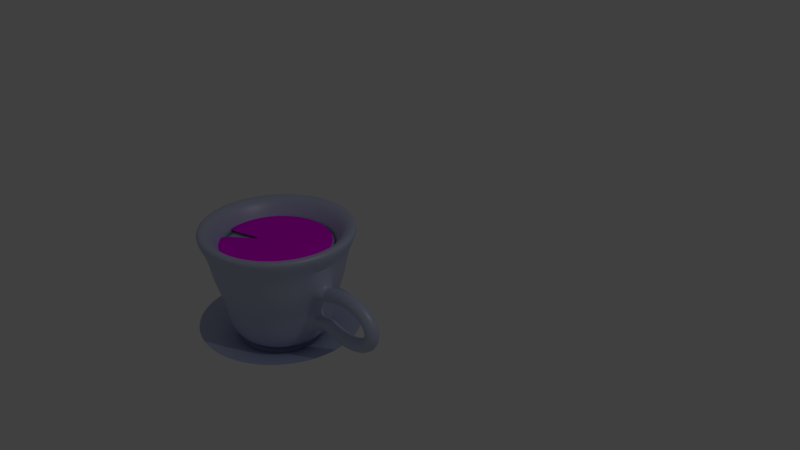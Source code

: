 # Source: thisFinalImg.blend  (saved by Blender 2.79.0; exported with 4.5.12 LTS)
import bpy
from mathutils import Matrix  # noqa: F401  (used for matrix-valued properties, if any)

bpy.ops.wm.read_factory_settings(use_empty=True)
scene = bpy.context.scene
scene.name = 'Scene'

# ---- collections
col_collection_1 = bpy.data.collections.new('Collection 1'); scene.collection.children.link(col_collection_1)

# ---- images (referenced by path relative to the original .blend; pixels are not part of the script)
import os
ASSET_DIR = os.environ.get("B2B_ASSET_DIR", "")  # directory of the original .blend (textures are referenced by path, not embedded)
HERE = os.path.dirname(os.path.abspath(__file__))  # packed textures are extracted next to this script under _unpacked/

def load_image(name, relpath, width, height, colorspace="sRGB"):
    """Load a texture the original file referenced (path relative to the .blend, or extracted next to this script)."""
    p = next((c for c in (os.path.join(HERE, relpath), os.path.join(ASSET_DIR, relpath)) if relpath and os.path.exists(c)), "")
    if p:
        img = bpy.data.images.load(p, check_existing=True)
        img.name = name
    else:  # same state as the original file: an image datablock whose file is absent (Cycles renders it pink)
        img = bpy.data.images.new(name, width, height)
        img.source = "FILE"
        img.filepath = "//" + (relpath or name)
    img.colorspace_settings.name = colorspace
    return img
img_untitled = load_image('Untitled', 'circle-cropped.png', 1024, 1024, 'sRGB')

# ---- materials (node trees are filled in below, after node groups)
mat_material = bpy.data.materials.new('Material')
mat_material.alpha_threshold = 0.0
mat_material.roughness = 0.5
mat_untitled = bpy.data.materials.new('Untitled')
mat_untitled.alpha_threshold = 0.0
mat_untitled.roughness = 0.5

# ---- material node trees
mat_material.use_nodes = True; mat_material.node_tree.nodes.clear()
_N = mat_material.node_tree.nodes; _L = mat_material.node_tree.links
n0 = _N.new('ShaderNodeOutputMaterial'); n0.name = 'Material Output'; n0.location = (300, 300)
n1 = _N.new('ShaderNodeBsdfDiffuse'); n1.name = 'Diffuse BSDF'; n1.location = (10, 300)
n2 = _N.new('ShaderNodeTexImage'); n2.name = 'Image Texture'; n2.location = (-180, 300)
n2.width = 140
n2.image = img_untitled
_L.new(n1.outputs[0], n0.inputs[0])
_L.new(n2.outputs[0], n1.inputs[0])
n0.is_active_output = True
mat_untitled.use_nodes = True; mat_untitled.node_tree.nodes.clear()
_N = mat_untitled.node_tree.nodes; _L = mat_untitled.node_tree.links
n0 = _N.new('ShaderNodeOutputMaterial'); n0.name = 'Material Output'; n0.location = (300, 300)
n1 = _N.new('ShaderNodeMixShader'); n1.name = 'Mix Shader'; n1.location = (10, 300)
n1.inputs[0].default_value = 0.14
n2 = _N.new('ShaderNodeBsdfDiffuse'); n2.name = 'Diffuse BSDF'; n2.location = (-190, 200)
n2.inputs[0].default_value = (0.5265, 0.5886, 0.8, 1.0)
n3 = _N.new('ShaderNodeBsdfAnisotropic'); n3.name = 'Glossy BSDF'; n3.location = (-190, 100)
n3.distribution = 'GGX'
n3.inputs[1].default_value = 0.4472
_L.new(n1.outputs[0], n0.inputs[0])
_L.new(n2.outputs[0], n1.inputs[1])
_L.new(n3.outputs[0], n1.inputs[2])
n0.is_active_output = True

# ---- world
world_world = bpy.data.worlds.new('World'); scene.world = world_world
world_world.color = (0.05088, 0.05088, 0.05088)
world_world.use_sun_shadow = False
world_world.sun_shadow_jitter_overblur = 0.0
world_world.cycles.sampling_method = 'MANUAL'

# ---- cameras
cam_camera = bpy.data.cameras.new('Camera')
cam_camera.clip_end = 100.0
cam_camera.lens = 35.0
cam_camera.sensor_width = 32.0
cam_camera.sensor_height = 18.0
cam_camera.ortho_scale = 7.314
cam_camera.dof.focus_distance = 0.0

# ---- lights
light_lamp = bpy.data.lights.new('Lamp', 'POINT')
light_lamp.transmission_factor = 0.0
light_lamp.cutoff_distance = 30.0
light_lamp.energy = 100.0
light_lamp.shadow_buffer_clip_start = 1.001
light_lamp.shadow_soft_size = 0.1
light_lamp.shadow_maximum_resolution = 0.006
light_lamp.use_absolute_resolution = True

# ---- meshes
me_cunurbspath_001 = bpy.data.meshes.new('CUNurbsPath.001')
me_cunurbspath_001.from_pydata([(-2.956, 0.7528, 0.277), (-2.798, 0.7372, 0.277), (-2.646, 0.691, 0.277), (-2.505, 0.616, 0.277), (-2.382, 0.515, 0.277), (-2.281, 0.392, 0.277), (-2.206, 0.2517, 0.277), (-2.16, 0.09937, 0.277), (-2.144, -0.05901, 0.277), (-2.16, -0.2174, 0.277), (-2.206, -0.3697, 0.277), (-2.281, -0.51, 0.277), (-2.382, -0.633, 0.277), (-2.505, -0.734, 0.277), (-2.646, -0.809, 0.277), (-2.798, -0.8552, 0.277), (-2.956, -0.8708, 0.277), (-3.115, -0.8552, 0.277), (-3.267, -0.809, 0.277), (-3.407, -0.734, 0.277), (-3.53, -0.633, 0.277), (-3.631, -0.51, 0.277), (-3.706, -0.3697, 0.277), (-3.752, -0.2174, 0.277), (-3.768, -0.059, 0.277), (-3.752, 0.09937, 0.277), (-3.706, 0.2517, 0.277), (-3.631, 0.392, 0.277), (-3.53, 0.515, 0.277), (-3.407, 0.616, 0.277), (-3.267, 0.691, 0.277), (-3.115, 0.7372, 0.277), (-2.956, -0.05901, 0.277)], [], [(10, 11, 32), (24, 25, 32), (11, 12, 32), (25, 26, 32), (12, 13, 32), (26, 27, 32), (13, 14, 32), (0, 1, 32), (27, 28, 32), (14, 15, 32), (1, 2, 32), (28, 29, 32), (15, 16, 32), (2, 3, 32), (29, 30, 32), (16, 17, 32), (3, 4, 32), (30, 31, 32), (17, 18, 32), (4, 5, 32), (31, 0, 32), (18, 19, 32), (5, 6, 32), (19, 20, 32), (6, 7, 32), (20, 21, 32), (7, 8, 32), (8, 9, 32), (22, 23, 32), (9, 10, 32), (23, 24, 32)])
me_cunurbspath_001.polygons.foreach_set('use_smooth', [True] * 31)
_uv = me_cunurbspath_001.uv_layers.new(name='UVMap')
_uv.uv.foreach_set('vector', [0.9994, 0.5523, 1.0, 0.4538, 0.5, 0.5, 0.05862, 0.2606, 0.0204, 0.3513, 0.5, 0.5, 1.0, 0.4538, 0.9814, 0.3572, 0.5, 0.5, 0.0204, 0.3513, 0.0006028, 0.4477, 0.5, 0.5, 0.9814, 0.3572, 0.9443, 0.266, 0.5, 0.5, 0.0006028, 0.4477, 0.0, 0.5462, 0.5, 0.5, 0.9443, 0.266, 0.8901, 0.1838, 0.5, 0.5, 0.2606, 0.9414, 0.3513, 0.9796, 0.5, 0.5, 0.0, 0.5462, 0.01861, 0.6428, 0.5, 0.5, 0.8901, 0.1838, 0.8209, 0.1138, 0.5, 0.5, 0.3513, 0.9796, 0.4477, 0.9994, 0.5, 0.5, 0.01861, 0.6428, 0.05572, 0.734, 0.5, 0.5, 0.8209, 0.1138, 0.7394, 0.05862, 0.5, 0.5, 0.4477, 0.9994, 0.5462, 1.0, 0.5, 0.5, 0.05572, 0.734, 0.1099, 0.8162, 0.5, 0.5, 0.7394, 0.05862, 0.6487, 0.0204, 0.5, 0.5, 0.5462, 1.0, 0.6428, 0.9814, 0.5, 0.5, 0.1099, 0.8162, 0.1791, 0.8862, 0.5, 0.5, 0.6487, 0.0204, 0.5523, 0.0006031, 0.5, 0.5, 0.6428, 0.9814, 0.734, 0.9443, 0.5, 0.5, 0.1791, 0.8862, 0.2606, 0.9414, 0.5, 0.5, 0.5523, 0.0006031, 0.4538, 0.0, 0.5, 0.5, 0.734, 0.9443, 0.8162, 0.8901, 0.5, 0.5, 0.4538, 0.0, 0.3572, 0.01861, 0.5, 0.5, 0.8162, 0.8901, 0.8862, 0.8209, 0.5, 0.5, 0.3572, 0.01861, 0.266, 0.05572, 0.5, 0.5, 0.8862, 0.8209, 0.9414, 0.7394, 0.5, 0.5, 0.9414, 0.7394, 0.9796, 0.6487, 0.5, 0.5, 0.1838, 0.1099, 0.1138, 0.1791, 0.5, 0.5, 0.9796, 0.6487, 0.9994, 0.5523, 0.5, 0.5, 0.1138, 0.1791, 0.05862, 0.2606, 0.5, 0.5])
me_cunurbspath_001.materials.append(mat_material)
me_cunurbspath_001.use_remesh_preserve_volume = False
me_cunurbspath_001.use_remesh_preserve_attributes = False
me_cunurbspath_001.use_mirror_vertex_groups = False
me_cunurbspath_001.auto_texspace = False
me_cunurbspath_001.update()
me_cunurbspath = bpy.data.meshes.new('CUNurbsPath')
me_cunurbspath.from_pydata([(-1.915, 0.15, -0.137), (-1.974, 2.586e-08, 0.001115), (-1.915, -0.15, -0.137), (-1.857, 1.096e-08, -0.2751), (-1.853, 0.15, -0.1126), (-1.903, 2.258e-08, 0.02859), (-1.853, -0.15, -0.1126), (-1.802, 7.676e-09, -0.2538), (-1.792, 0.15, -0.09252), (-1.834, 1.988e-08, 0.0513), (-1.792, -0.15, -0.09252), (-1.749, 4.98e-09, -0.2363), (-1.732, 0.15, -0.07661), (-1.766, 1.774e-08, 0.06942), (-1.732, -0.15, -0.07661), (-1.697, 2.842e-09, -0.2226), (-1.673, 0.15, -0.06466), (-1.699, 1.241e-08, 0.08311), (-1.673, -0.15, -0.06466), (-1.647, 4.962e-09, -0.2124), (-1.617, 0.15, -0.05649), (-1.633, 7.59e-09, 0.09255), (-1.617, -0.15, -0.05649), (-1.6, 7.59e-09, -0.2055), (-1.562, 0.15, -0.05191), (-1.57, 6.974e-09, 0.09788), (-1.562, -0.15, -0.05191), (-1.554, 6.974e-09, -0.2017), (-1.509, 0.15, -0.05072), (-1.508, 1.427e-08, 0.09927), (-1.509, -0.15, -0.05072), (-1.51, -6.357e-10, -0.2007), (-1.459, 0.15, -0.05274), (-1.448, 1.454e-08, 0.09687), (-1.459, -0.15, -0.05274), (-1.469, -3.643e-10, -0.2024), (-1.41, 0.15, -0.05778), (-1.39, 1.894e-08, 0.09081), (-1.41, -0.15, -0.05778), (-1.431, -3.413e-09, -0.2064), (-1.365, 0.15, -0.06564), (-1.334, 1.254e-08, 0.08121), (-1.365, -0.15, -0.06564), (-1.395, 5.094e-09, -0.2125), (-1.322, 0.15, -0.07614), (-1.281, 1.395e-08, 0.0682), (-1.322, -0.15, -0.07614), (-1.363, 6.504e-09, -0.2205), (-1.282, 0.15, -0.08908), (-1.23, 2.128e-08, 0.05185), (-1.282, -0.15, -0.08908), (-1.333, 2.655e-09, -0.23), (-1.244, 0.15, -0.1043), (-1.182, 2.705e-08, 0.03226), (-1.244, -0.15, -0.1043), (-1.307, 9.722e-10, -0.2408), (-1.21, 0.15, -0.1215), (-1.137, 3.123e-08, 0.009463), (-1.21, -0.15, -0.1215), (-1.283, 1.429e-09, -0.2526), (-1.179, 0.15, -0.1407), (-1.095, 2.263e-08, -0.01649), (-1.179, -0.15, -0.1407), (-1.263, 1.518e-08, -0.2649), (-1.151, 0.15, -0.1615), (-1.056, 3.66e-08, -0.04556), (-1.151, -0.15, -0.1615), (-1.246, 6.8e-09, -0.2775), (-1.126, 0.15, -0.1838), (-1.02, 3.588e-08, -0.07774), (-1.126, -0.15, -0.1838), (-1.232, 1.352e-08, -0.2899), (-1.105, 0.15, -0.2075), (-0.9884, 4.464e-08, -0.113), (-1.105, -0.15, -0.2075), (-1.221, 1.111e-08, -0.302), (-1.087, 0.15, -0.2322), (-0.9608, 3.865e-08, -0.1511), (-1.087, -0.15, -0.2322), (-1.213, 2.375e-08, -0.3133), (-1.072, 0.15, -0.2579), (-0.9377, 4.652e-08, -0.192), (-1.072, -0.15, -0.2579), (-1.207, 2.277e-08, -0.3237), (-1.061, 0.15, -0.2843), (-0.9197, 5.147e-08, -0.2354), (-1.061, -0.15, -0.2843), (-1.203, 2.493e-08, -0.3332), (-1.054, 0.15, -0.3112), (-0.9072, 5.963e-08, -0.2806), (-1.054, -0.15, -0.3112), (-1.201, 2.401e-08, -0.3419), (-1.05, 0.15, -0.3386), (-0.9005, 6.129e-08, -0.3271), (-1.05, -0.15, -0.3386), (-1.2, 2.968e-08, -0.35), (-1.05, 0.15, -0.366), (-0.9, 6.118e-08, -0.3742), (-1.05, -0.15, -0.366), (-1.2, 3.718e-08, -0.3579), (-1.053, 0.15, -0.3935), (-0.9056, 6.591e-08, -0.4209), (-1.053, -0.15, -0.3935), (-1.201, 3.983e-08, -0.366), (-1.06, 0.15, -0.4207), (-0.9172, 6.945e-08, -0.4666), (-1.06, -0.15, -0.4207), (-1.203, 4.36e-08, -0.3749), (-1.071, 0.15, -0.4475), (-0.9343, 7.294e-08, -0.5105), (-1.071, -0.15, -0.4475), (-1.207, 4.733e-08, -0.3846), (-1.085, 0.15, -0.4738), (-0.9567, 7.902e-08, -0.5521), (-1.085, -0.15, -0.4738), (-1.213, 4.829e-08, -0.3955), (-1.102, 0.15, -0.4992), (-0.9837, 8.477e-08, -0.5911), (-1.102, -0.15, -0.4992), (-1.221, 4.938e-08, -0.4074), (-1.123, 0.15, -0.5237), (-1.015, 8.713e-08, -0.6274), (-1.123, -0.15, -0.5237), (-1.232, 5.36e-08, -0.4201), (-1.148, 0.15, -0.547), (-1.05, 9.026e-08, -0.6607), (-1.148, -0.15, -0.547), (-1.246, 5.674e-08, -0.4334), (-1.176, 0.15, -0.569), (-1.089, 8.949e-08, -0.6911), (-1.176, -0.15, -0.569), (-1.263, 6.341e-08, -0.4469), (-1.208, 0.15, -0.5894), (-1.131, 9.409e-08, -0.7185), (-1.208, -0.15, -0.5894), (-1.284, 6.429e-08, -0.4604), (-1.242, 0.15, -0.6081), (-1.176, 8.915e-08, -0.7429), (-1.242, -0.15, -0.6081), (-1.308, 7.425e-08, -0.4733), (-1.28, 0.15, -0.6249), (-1.225, 1.026e-07, -0.7642), (-1.28, -0.15, -0.6249), (-1.336, 6.533e-08, -0.4855), (-1.321, 0.15, -0.6395), (-1.276, 1.027e-07, -0.7825), (-1.321, -0.15, -0.6395), (-1.367, 6.916e-08, -0.4965), (-1.365, 0.15, -0.6518), (-1.33, 9.689e-08, -0.7976), (-1.365, -0.15, -0.6518), (-1.401, 7.827e-08, -0.5061), (-1.413, 0.15, -0.6617), (-1.386, 1.057e-07, -0.8094), (-1.413, -0.15, -0.6617), (-1.439, 7.214e-08, -0.514), (-1.462, 0.15, -0.6689), (-1.446, 1.048e-07, -0.8179), (-1.462, -0.15, -0.6689), (-1.479, 7.497e-08, -0.5198), (-1.515, 0.15, -0.6731), (-1.507, 1.016e-07, -0.8229), (-1.515, -0.15, -0.6731), (-1.523, 7.927e-08, -0.5233), (-1.57, 0.15, -0.6744), (-1.571, 1.13e-07, -0.8244), (-1.57, -0.15, -0.6744), (-1.569, 6.825e-08, -0.5244), (-1.628, 0.15, -0.6723), (-1.637, 1.09e-07, -0.822), (-1.628, -0.15, -0.6723), (-1.618, 7.171e-08, -0.5226), (-1.688, 0.15, -0.6669), (-1.705, 1.082e-07, -0.8158), (-1.688, -0.15, -0.6669), (-1.67, 7.097e-08, -0.5179), (-1.75, 0.15, -0.6577), (-1.775, 1.07e-07, -0.8055), (-1.75, -0.15, -0.6577), (-1.724, 6.975e-08, -0.51), (-1.814, 0.15, -0.6448), (-1.847, 1.015e-07, -0.791), (-1.814, -0.15, -0.6448), (-1.78, 7.173e-08, -0.4986), (-1.879, 0.15, -0.6279), (-1.921, 1.03e-07, -0.7721), (-1.879, -0.15, -0.6279), (-1.838, 6.573e-08, -0.4836), (-1.947, 0.15, -0.6067), (-1.995, 1.001e-07, -0.7486), (-1.947, -0.15, -0.6067), (-1.898, 6.289e-08, -0.4648), (-3.005, -0.01595, -1.16), (-3.005, 0.7619, -0.9169), (-3.005, 0.5827, -1.16), (-3.005, 1.168, 0.5329), (-2.888, 0.5712, -1.16), (-2.774, 1.145, 0.5329), (-2.776, 0.5372, -1.16), (-2.552, 1.078, 0.5329), (-2.672, 0.4818, -1.16), (-2.347, 0.9682, 0.5329), (-2.581, 0.4074, -1.16), (-2.168, 0.821, 0.5329), (-2.507, 0.3167, -1.16), (-2.021, 0.6417, 0.5329), (-2.452, 0.2132, -1.16), (-1.911, 0.437, 0.5329), (-2.418, 0.1009, -1.16), (-1.844, 0.215, 0.5329), (-2.406, -0.01595, -1.16), (-1.821, -0.01595, 0.5329), (-2.418, -0.1327, -1.16), (-1.844, -0.2469, 0.5329), (-2.452, -0.245, -1.16), (-1.911, -0.4689, 0.5329), (-2.507, -0.3486, -1.16), (-2.021, -0.6736, 0.5329), (-2.581, -0.4393, -1.16), (-2.168, -0.8529, 0.5329), (-2.672, -0.5137, -1.16), (-2.347, -1.0, 0.5329), (-2.776, -0.5691, -1.16), (-2.552, -1.11, 0.5329), (-2.888, -0.6031, -1.16), (-2.774, -1.177, 0.5329), (-3.005, -0.6146, -1.16), (-3.005, -1.2, 0.5329), (-3.122, -0.6031, -1.16), (-3.236, -1.177, 0.5329), (-3.234, -0.5691, -1.16), (-3.458, -1.11, 0.5329), (-3.337, -0.5137, -1.16), (-3.662, -1.0, 0.5329), (-3.428, -0.4393, -1.16), (-3.842, -0.8529, 0.5329), (-3.503, -0.3486, -1.16), (-3.989, -0.6736, 0.5329), (-3.558, -0.245, -1.16), (-4.098, -0.4689, 0.5329), (-3.592, -0.1327, -1.16), (-4.166, -0.2469, 0.5329), (-3.603, -0.01595, -1.16), (-4.188, -0.01594, 0.5329), (-3.592, 0.1009, -1.16), (-4.166, 0.215, 0.5329), (-3.558, 0.2132, -1.16), (-4.098, 0.437, 0.5329), (-3.503, 0.3167, -1.16), (-3.989, 0.6417, 0.5329), (-3.428, 0.4074, -1.16), (-3.842, 0.821, 0.5329), (-3.337, 0.4818, -1.16), (-3.662, 0.9682, 0.5329), (-3.234, 0.5372, -1.16), (-3.458, 1.078, 0.5329), (-3.122, 0.5712, -1.16), (-3.236, 1.145, 0.5329), (-3.005, 0.781, -0.5651), (-3.005, 0.9316, -0.1861), (-3.005, 0.9841, 0.2244), (-2.81, 0.9648, 0.2244), (-2.82, 0.9134, -0.1861), (-2.849, 0.7657, -0.5651), (-2.853, 0.7469, -0.9169), (-2.622, 0.9079, 0.2244), (-2.642, 0.8595, -0.1861), (-2.7, 0.7204, -0.5651), (-2.707, 0.7027, -0.9169), (-2.449, 0.8155, 0.2244), (-2.478, 0.7719, -0.1861), (-2.562, 0.6467, -0.5651), (-2.573, 0.6308, -0.9169), (-2.298, 0.6912, 0.2244), (-2.335, 0.6541, -0.1861), (-2.441, 0.5476, -0.5651), (-2.455, 0.5341, -0.9169), (-2.173, 0.5396, 0.2244), (-2.217, 0.5105, -0.1861), (-2.342, 0.4268, -0.5651), (-2.358, 0.4162, -0.9169), (-2.081, 0.3667, 0.2244), (-2.129, 0.3467, -0.1861), (-2.268, 0.289, -0.5651), (-2.286, 0.2817, -0.9169), (-2.024, 0.1791, 0.2244), (-2.075, 0.1689, -0.1861), (-2.223, 0.1395, -0.5651), (-2.242, 0.1358, -0.9169), (-2.005, -0.01595, 0.2244), (-2.057, -0.01595, -0.1861), (-2.208, -0.01595, -0.5651), (-2.227, -0.01595, -0.9169), (-2.024, -0.211, 0.2244), (-2.075, -0.2008, -0.1861), (-2.223, -0.1714, -0.5651), (-2.242, -0.1677, -0.9169), (-2.081, -0.3986, 0.2244), (-2.129, -0.3786, -0.1861), (-2.268, -0.3209, -0.5651), (-2.286, -0.3136, -0.9169), (-2.173, -0.5715, 0.2244), (-2.217, -0.5424, -0.1861), (-2.342, -0.4587, -0.5651), (-2.358, -0.4481, -0.9169), (-2.298, -0.7231, 0.2244), (-2.335, -0.686, -0.1861), (-2.441, -0.5795, -0.5651), (-2.455, -0.5659, -0.9169), (-2.449, -0.8474, 0.2244), (-2.478, -0.8038, -0.1861), (-2.562, -0.6786, -0.5651), (-2.573, -0.6627, -0.9169), (-2.622, -0.9398, 0.2244), (-2.642, -0.8914, -0.1861), (-2.7, -0.7523, -0.5651), (-2.707, -0.7346, -0.9169), (-2.81, -0.9967, 0.2244), (-2.82, -0.9453, -0.1861), (-2.849, -0.7976, -0.5651), (-2.853, -0.7788, -0.9169), (-3.005, -1.016, 0.2244), (-3.005, -0.9635, -0.1861), (-3.005, -0.8129, -0.5651), (-3.005, -0.7938, -0.9169), (-3.2, -0.9967, 0.2244), (-3.19, -0.9453, -0.1861), (-3.16, -0.7976, -0.5651), (-3.156, -0.7788, -0.9169), (-3.387, -0.9398, 0.2244), (-3.367, -0.8914, -0.1861), (-3.31, -0.7523, -0.5651), (-3.302, -0.7346, -0.9169), (-3.56, -0.8474, 0.2244), (-3.531, -0.8038, -0.1861), (-3.448, -0.6786, -0.5651), (-3.437, -0.6627, -0.9169), (-3.712, -0.7231, 0.2244), (-3.675, -0.686, -0.1861), (-3.568, -0.5795, -0.5651), (-3.555, -0.5659, -0.9169), (-3.836, -0.5715, 0.2244), (-3.793, -0.5424, -0.1861), (-3.667, -0.4587, -0.5651), (-3.651, -0.4481, -0.9169), (-3.929, -0.3986, 0.2244), (-3.88, -0.3786, -0.1861), (-3.741, -0.3209, -0.5651), (-3.723, -0.3136, -0.9169), (-3.986, -0.211, 0.2244), (-3.934, -0.2008, -0.1861), (-3.786, -0.1714, -0.5651), (-3.768, -0.1677, -0.9169), (-4.005, -0.01595, 0.2244), (-3.952, -0.01595, -0.1861), (-3.802, -0.01595, -0.5651), (-3.783, -0.01595, -0.9169), (-3.986, 0.1791, 0.2244), (-3.934, 0.1689, -0.1861), (-3.786, 0.1395, -0.5651), (-3.768, 0.1358, -0.9169), (-3.929, 0.3667, 0.2244), (-3.88, 0.3467, -0.1861), (-3.741, 0.289, -0.5651), (-3.723, 0.2817, -0.9169), (-3.836, 0.5396, 0.2244), (-3.793, 0.5105, -0.1861), (-3.667, 0.4268, -0.5651), (-3.651, 0.4162, -0.9169), (-3.712, 0.6912, 0.2244), (-3.675, 0.6541, -0.1861), (-3.568, 0.5476, -0.5651), (-3.555, 0.5341, -0.9169), (-3.56, 0.8155, 0.2244), (-3.531, 0.7719, -0.1861), (-3.448, 0.6467, -0.5651), (-3.437, 0.6308, -0.9169), (-3.387, 0.9079, 0.2244), (-3.367, 0.8595, -0.1861), (-3.31, 0.7204, -0.5651), (-3.302, 0.7027, -0.9169), (-3.2, 0.9648, 0.2244), (-3.19, 0.9134, -0.1861), (-3.16, 0.7657, -0.5651), (-3.156, 0.7469, -0.9169), (-2.998, 0.931, 0.5296), (-2.813, 0.9128, 0.5296), (-2.636, 0.8589, 0.5296), (-2.472, 0.7714, 0.5296), (-2.328, 0.6536, 0.5296), (-2.211, 0.5101, 0.5296), (-2.123, 0.3464, 0.5296), (-2.069, 0.1688, 0.5296), (-2.051, -0.01595, 0.5296), (-2.069, -0.2007, 0.5296), (-2.123, -0.3783, 0.5296), (-2.211, -0.542, 0.5296), (-2.328, -0.6855, 0.5296), (-2.472, -0.8033, 0.5296), (-2.636, -0.8908, 0.5296), (-2.813, -0.9447, 0.5296), (-2.998, -0.9629, 0.5296), (-3.183, -0.9447, 0.5296), (-3.36, -0.8908, 0.5296), (-3.524, -0.8033, 0.5296), (-3.668, -0.6855, 0.5296), (-3.785, -0.542, 0.5296), (-3.873, -0.3783, 0.5296), (-3.927, -0.2007, 0.5296), (-3.945, -0.01595, 0.5296), (-3.927, 0.1688, 0.5296), (-3.873, 0.3464, 0.5296), (-3.785, 0.5101, 0.5296), (-3.668, 0.6536, 0.5296), (-3.524, 0.7714, 0.5296), (-3.36, 0.8589, 0.5296), (-3.183, 0.9128, 0.5296), (-2.998, 0.7958, 0.2308), (-2.84, 0.7802, 0.2308), (-2.687, 0.7341, 0.2308), (-2.547, 0.659, 0.2308), (-2.424, 0.5581, 0.2308), (-2.323, 0.4351, 0.2308), (-2.248, 0.2947, 0.2308), (-2.202, 0.1424, 0.2308), (-2.186, -0.01595, 0.2308), (-2.202, -0.1743, 0.2308), (-2.248, -0.3266, 0.2308), (-2.323, -0.467, 0.2308), (-2.424, -0.59, 0.2308), (-2.547, -0.6909, 0.2308), (-2.687, -0.7659, 0.2308), (-2.84, -0.8121, 0.2308), (-2.998, -0.8277, 0.2308), (-3.156, -0.8121, 0.2308), (-3.309, -0.7659, 0.2308), (-3.449, -0.6909, 0.2308), (-3.572, -0.59, 0.2308), (-3.673, -0.467, 0.2308), (-3.748, -0.3266, 0.2308), (-3.794, -0.1743, 0.2308), (-3.81, -0.01595, 0.2308), (-3.794, 0.1424, 0.2308), (-3.748, 0.2947, 0.2308), (-3.673, 0.4351, 0.2308), (-3.572, 0.5581, 0.2308), (-3.449, 0.659, 0.2308), (-3.309, 0.7341, 0.2308), (-3.156, 0.7802, 0.2308), (-2.998, 0.7613, -0.1787), (-2.846, 0.7464, -0.1787), (-2.701, 0.7022, -0.1787), (-2.566, 0.6303, -0.1787), (-2.448, 0.5337, -0.1787), (-2.352, 0.4159, -0.1787), (-2.28, 0.2815, -0.1787), (-2.236, 0.1357, -0.1787), (-2.221, -0.01595, -0.1787), (-2.236, -0.1676, -0.1787), (-2.28, -0.3134, -0.1787), (-2.352, -0.4478, -0.1787), (-2.448, -0.5656, -0.1787), (-2.566, -0.6622, -0.1787), (-2.701, -0.7341, -0.1787), (-2.846, -0.7783, -0.1787), (-2.998, -0.7932, -0.1787), (-3.15, -0.7783, -0.1787), (-3.295, -0.7341, -0.1787), (-3.43, -0.6622, -0.1787), (-3.548, -0.5656, -0.1787), (-3.644, -0.4478, -0.1787), (-3.716, -0.3134, -0.1787), (-3.76, -0.1676, -0.1787), (-3.775, -0.01595, -0.1787), (-3.76, 0.1357, -0.1787), (-3.716, 0.2815, -0.1787), (-3.644, 0.4159, -0.1787), (-3.548, 0.5337, -0.1787), (-3.43, 0.6303, -0.1787), (-3.295, 0.7022, -0.1787), (-3.15, 0.7464, -0.1787), (-2.998, 0.6523, -0.5545), (-2.868, 0.6395, -0.5545), (-2.742, 0.6014, -0.5545), (-2.627, 0.5397, -0.5545), (-2.526, 0.4566, -0.5545), (-2.442, 0.3553, -0.5545), (-2.381, 0.2398, -0.5545), (-2.343, 0.1144, -0.5545), (-2.33, -0.01595, -0.5545), (-2.343, -0.1463, -0.5545), (-2.381, -0.2717, -0.5545), (-2.442, -0.3872, -0.5545), (-2.526, -0.4885, -0.5545), (-2.627, -0.5716, -0.5545), (-2.742, -0.6333, -0.5545), (-2.868, -0.6713, -0.5545), (-2.998, -0.6842, -0.5545), (-3.128, -0.6713, -0.5545), (-3.254, -0.6333, -0.5545), (-3.369, -0.5716, -0.5545), (-3.471, -0.4885, -0.5545), (-3.554, -0.3872, -0.5545), (-3.615, -0.2717, -0.5545), (-3.653, -0.1463, -0.5545), (-3.666, -0.01595, -0.5545), (-3.653, 0.1144, -0.5545), (-3.615, 0.2398, -0.5545), (-3.554, 0.3553, -0.5545), (-3.471, 0.4566, -0.5545), (-3.369, 0.5397, -0.5545), (-3.254, 0.6014, -0.5545), (-3.128, 0.6395, -0.5545), (-2.998, 0.6523, -0.5545), (-2.868, 0.6395, -0.5545), (-2.742, 0.6014, -0.5545), (-2.627, 0.5397, -0.5545), (-2.526, 0.4566, -0.5545), (-2.442, 0.3553, -0.5545), (-2.381, 0.2398, -0.5545), (-2.343, 0.1144, -0.5545), (-2.33, -0.01595, -0.5545), (-2.343, -0.1463, -0.5545), (-2.381, -0.2717, -0.5545), (-2.442, -0.3872, -0.5545), (-2.526, -0.4885, -0.5545), (-2.627, -0.5716, -0.5545), (-2.742, -0.6333, -0.5545), (-2.868, -0.6713, -0.5545), (-2.998, -0.6842, -0.5545), (-3.128, -0.6713, -0.5545), (-3.254, -0.6333, -0.5545), (-3.369, -0.5716, -0.5545), (-3.471, -0.4885, -0.5545), (-3.554, -0.3872, -0.5545), (-3.615, -0.2717, -0.5545), (-3.653, -0.1463, -0.5545), (-3.666, -0.01595, -0.5545), (-3.653, 0.1144, -0.5545), (-3.615, 0.2398, -0.5545), (-3.554, 0.3553, -0.5545), (-3.471, 0.4566, -0.5545), (-3.369, 0.5397, -0.5545), (-3.254, 0.6014, -0.5545), (-3.128, 0.6395, -0.5545), (-2.998, 0.6127, -0.9159), (-2.875, 0.6006, -0.9159), (-2.757, 0.5648, -0.9159), (-2.649, 0.5067, -0.9159), (-2.554, 0.4286, -0.9159), (-2.475, 0.3333, -0.9159), (-2.417, 0.2246, -0.9159), (-2.381, 0.1067, -0.9159), (-2.369, -0.01595, -0.9159), (-2.381, -0.1386, -0.9159), (-2.417, -0.2565, -0.9159), (-2.475, -0.3652, -0.9159), (-2.554, -0.4605, -0.9159), (-2.649, -0.5386, -0.9159), (-2.757, -0.5967, -0.9159), (-2.875, -0.6325, -0.9159), (-2.998, -0.6446, -0.9159), (-3.121, -0.6325, -0.9159), (-3.239, -0.5967, -0.9159), (-3.347, -0.5386, -0.9159), (-3.443, -0.4605, -0.9159), (-3.521, -0.3652, -0.9159), (-3.579, -0.2565, -0.9159), (-3.615, -0.1386, -0.9159), (-3.627, -0.01595, -0.9159), (-3.615, 0.1067, -0.9159), (-3.579, 0.2246, -0.9159), (-3.521, 0.3333, -0.9159), (-3.443, 0.4286, -0.9159), (-3.347, 0.5067, -0.9159), (-3.239, 0.5648, -0.9159), (-3.121, 0.6006, -0.9159), (-2.998, 0.6127, -0.9159), (-2.875, 0.6006, -0.9159), (-2.757, 0.5648, -0.9159), (-2.649, 0.5067, -0.9159), (-2.554, 0.4286, -0.9159), (-2.475, 0.3333, -0.9159), (-2.417, 0.2246, -0.9159), (-2.381, 0.1067, -0.9159), (-2.369, -0.01595, -0.9159), (-2.381, -0.1386, -0.9159), (-2.417, -0.2565, -0.9159), (-2.475, -0.3652, -0.9159), (-2.554, -0.4605, -0.9159), (-2.649, -0.5386, -0.9159), (-2.757, -0.5967, -0.9159), (-2.875, -0.6325, -0.9159), (-2.998, -0.6446, -0.9159), (-3.121, -0.6325, -0.9159), (-3.239, -0.5967, -0.9159), (-3.347, -0.5386, -0.9159), (-3.443, -0.4605, -0.9159), (-3.521, -0.3652, -0.9159), (-3.579, -0.2565, -0.9159), (-3.615, -0.1386, -0.9159), (-3.627, -0.01595, -0.9159), (-3.615, 0.1067, -0.9159), (-3.579, 0.2246, -0.9159), (-3.521, 0.3333, -0.9159), (-3.443, 0.4286, -0.9159), (-3.347, 0.5067, -0.9159), (-3.239, 0.5648, -0.9159), (-3.121, 0.6006, -0.9159), (-2.998, 0.5201, -1.031), (-2.893, 0.5098, -1.031), (-2.793, 0.4793, -1.031), (-2.7, 0.4297, -1.031), (-2.619, 0.3631, -1.031), (-2.552, 0.2818, -1.031), (-2.503, 0.1892, -1.031), (-2.472, 0.08862, -1.031), (-2.462, -0.01595, -1.031), (-2.472, -0.1205, -1.031), (-2.503, -0.2211, -1.031), (-2.552, -0.3137, -1.031), (-2.619, -0.395, -1.031), (-2.7, -0.4616, -1.031), (-2.793, -0.5111, -1.031), (-2.893, -0.5416, -1.031), (-2.998, -0.5519, -1.031), (-3.103, -0.5416, -1.031), (-3.203, -0.5111, -1.031), (-3.296, -0.4616, -1.031), (-3.377, -0.395, -1.031), (-3.444, -0.3137, -1.031), (-3.493, -0.2211, -1.031), (-3.524, -0.1205, -1.031), (-3.534, -0.01595, -1.031), (-3.524, 0.08862, -1.031), (-3.493, 0.1892, -1.031), (-3.444, 0.2818, -1.031), (-3.377, 0.3631, -1.031), (-3.296, 0.4297, -1.031), (-3.203, 0.4793, -1.031), (-3.103, 0.5098, -1.031), (-2.998, -0.01595, -1.031), (-3.042, -0.01595, -1.16), (-3.042, 1.175, -1.004), (-3.042, 0.5827, -1.219), (-2.925, 0.5712, -1.219), (-2.813, 0.5372, -1.219), (-2.71, 0.4818, -1.219), (-2.619, 0.4074, -1.219), (-2.544, 0.3167, -1.219), (-2.489, 0.2132, -1.219), (-2.455, 0.1009, -1.219), (-2.444, -0.01595, -1.219), (-2.455, -0.1327, -1.219), (-2.489, -0.245, -1.219), (-2.544, -0.3486, -1.219), (-2.619, -0.4393, -1.219), (-2.71, -0.5137, -1.219), (-2.813, -0.5691, -1.219), (-2.925, -0.6031, -1.219), (-3.042, -0.6146, -1.219), (-3.159, -0.6031, -1.219), (-3.271, -0.5691, -1.219), (-3.375, -0.5137, -1.219), (-3.466, -0.4393, -1.219), (-3.54, -0.3486, -1.219), (-3.595, -0.245, -1.219), (-3.629, -0.1327, -1.219), (-3.641, -0.01595, -1.219), (-3.629, 0.1009, -1.219), (-3.595, 0.2132, -1.219), (-3.54, 0.3167, -1.219), (-3.466, 0.4074, -1.219), (-3.375, 0.4818, -1.219), (-3.271, 0.5372, -1.219), (-3.159, 0.5712, -1.219), (-2.81, 1.152, -1.004), (-2.587, 1.084, -1.004), (-2.381, 0.974, -1.004), (-2.2, 0.8259, -1.004), (-2.052, 0.6455, -1.004), (-1.942, 0.4397, -1.004), (-1.875, 0.2163, -1.004), (-1.852, -0.01595, -1.004), (-1.875, -0.2482, -1.004), (-1.942, -0.4716, -1.004), (-2.052, -0.6774, -1.004), (-2.2, -0.8578, -1.004), (-2.381, -1.006, -1.004), (-2.587, -1.116, -1.004), (-2.81, -1.184, -1.004), (-3.042, -1.207, -1.004), (-3.275, -1.184, -1.004), (-3.498, -1.116, -1.004), (-3.704, -1.006, -1.004), (-3.884, -0.8578, -1.004), (-4.032, -0.6774, -1.004), (-4.142, -0.4716, -1.004), (-4.21, -0.2482, -1.004), (-4.233, -0.01594, -1.004), (-4.21, 0.2163, -1.004), (-4.142, 0.4397, -1.004), (-4.032, 0.6455, -1.004), (-3.884, 0.8259, -1.004), (-3.704, 0.974, -1.004), (-3.498, 1.084, -1.004), (-3.275, 1.152, -1.004), (-5.023, -0.01595, -1.29), (-3.037, 0.595, -1.293), (-2.92, 0.5835, -1.293), (-2.808, 0.5494, -1.293), (-2.704, 0.4941, -1.293), (-2.614, 0.4196, -1.293), (-2.539, 0.3289, -1.293), (-2.484, 0.2254, -1.293), (-2.45, 0.1131, -1.293), (-2.438, -0.003702, -1.293), (-2.45, -0.1205, -1.293), (-2.484, -0.2328, -1.293), (-2.539, -0.3363, -1.293), (-2.614, -0.427, -1.293), (-2.704, -0.5015, -1.293), (-2.808, -0.5568, -1.293), (-2.92, -0.5909, -1.293), (-3.037, -0.6024, -1.293), (-3.154, -0.5909, -1.293), (-3.266, -0.5568, -1.293), (-3.37, -0.5015, -1.293), (-3.46, -0.427, -1.293), (-3.535, -0.3363, -1.293), (-3.59, -0.2328, -1.293), (-3.624, -0.1205, -1.293), (-3.636, -0.003702, -1.293), (-3.624, 0.1131, -1.293), (-3.59, 0.2254, -1.293), (-3.535, 0.3289, -1.293), (-3.46, 0.4196, -1.293), (-3.37, 0.4941, -1.293), (-3.266, 0.5494, -1.293), (-3.154, 0.5835, -1.293), (-5.018, -0.003702, -1.364), (-2.998, -0.01595, 0.2308)], [(707, 740)], [(0, 4, 7, 3), (1, 5, 4, 0), (2, 6, 5, 1), (3, 7, 6, 2), (4, 8, 11, 7), (5, 9, 8, 4), (6, 10, 9, 5), (7, 11, 10, 6), (8, 12, 15, 11), (9, 13, 12, 8), (10, 14, 13, 9), (11, 15, 14, 10), (12, 16, 19, 15), (13, 17, 16, 12), (14, 18, 17, 13), (15, 19, 18, 14), (16, 20, 23, 19), (17, 21, 20, 16), (18, 22, 21, 17), (19, 23, 22, 18), (20, 24, 27, 23), (21, 25, 24, 20), (22, 26, 25, 21), (23, 27, 26, 22), (24, 28, 31, 27), (25, 29, 28, 24), (26, 30, 29, 25), (27, 31, 30, 26), (28, 32, 35, 31), (29, 33, 32, 28), (30, 34, 33, 29), (31, 35, 34, 30), (32, 36, 39, 35), (33, 37, 36, 32), (34, 38, 37, 33), (35, 39, 38, 34), (36, 40, 43, 39), (37, 41, 40, 36), (38, 42, 41, 37), (39, 43, 42, 38), (40, 44, 47, 43), (41, 45, 44, 40), (42, 46, 45, 41), (43, 47, 46, 42), (44, 48, 51, 47), (45, 49, 48, 44), (46, 50, 49, 45), (47, 51, 50, 46), (48, 52, 55, 51), (49, 53, 52, 48), (50, 54, 53, 49), (51, 55, 54, 50), (52, 56, 59, 55), (53, 57, 56, 52), (54, 58, 57, 53), (55, 59, 58, 54), (56, 60, 63, 59), (57, 61, 60, 56), (58, 62, 61, 57), (59, 63, 62, 58), (60, 64, 67, 63), (61, 65, 64, 60), (62, 66, 65, 61), (63, 67, 66, 62), (64, 68, 71, 67), (65, 69, 68, 64), (66, 70, 69, 65), (67, 71, 70, 66), (68, 72, 75, 71), (69, 73, 72, 68), (70, 74, 73, 69), (71, 75, 74, 70), (72, 76, 79, 75), (73, 77, 76, 72), (74, 78, 77, 73), (75, 79, 78, 74), (76, 80, 83, 79), (77, 81, 80, 76), (78, 82, 81, 77), (79, 83, 82, 78), (80, 84, 87, 83), (81, 85, 84, 80), (82, 86, 85, 81), (83, 87, 86, 82), (84, 88, 91, 87), (85, 89, 88, 84), (86, 90, 89, 85), (87, 91, 90, 86), (88, 92, 95, 91), (89, 93, 92, 88), (90, 94, 93, 89), (91, 95, 94, 90), (92, 96, 99, 95), (93, 97, 96, 92), (94, 98, 97, 93), (95, 99, 98, 94), (96, 100, 103, 99), (97, 101, 100, 96), (98, 102, 101, 97), (99, 103, 102, 98), (100, 104, 107, 103), (101, 105, 104, 100), (102, 106, 105, 101), (103, 107, 106, 102), (104, 108, 111, 107), (105, 109, 108, 104), (106, 110, 109, 105), (107, 111, 110, 106), (108, 112, 115, 111), (109, 113, 112, 108), (110, 114, 113, 109), (111, 115, 114, 110), (112, 116, 119, 115), (113, 117, 116, 112), (114, 118, 117, 113), (115, 119, 118, 114), (116, 120, 123, 119), (117, 121, 120, 116), (118, 122, 121, 117), (119, 123, 122, 118), (120, 124, 127, 123), (121, 125, 124, 120), (122, 126, 125, 121), (123, 127, 126, 122), (124, 128, 131, 127), (125, 129, 128, 124), (126, 130, 129, 125), (127, 131, 130, 126), (128, 132, 135, 131), (129, 133, 132, 128), (130, 134, 133, 129), (131, 135, 134, 130), (132, 136, 139, 135), (133, 137, 136, 132), (134, 138, 137, 133), (135, 139, 138, 134), (136, 140, 143, 139), (137, 141, 140, 136), (138, 142, 141, 137), (139, 143, 142, 138), (140, 144, 147, 143), (141, 145, 144, 140), (142, 146, 145, 141), (143, 147, 146, 142), (144, 148, 151, 147), (145, 149, 148, 144), (146, 150, 149, 145), (147, 151, 150, 146), (148, 152, 155, 151), (149, 153, 152, 148), (150, 154, 153, 149), (151, 155, 154, 150), (152, 156, 159, 155), (153, 157, 156, 152), (154, 158, 157, 153), (155, 159, 158, 154), (156, 160, 163, 159), (157, 161, 160, 156), (158, 162, 161, 157), (159, 163, 162, 158), (160, 164, 167, 163), (161, 165, 164, 160), (162, 166, 165, 161), (163, 167, 166, 162), (164, 168, 171, 167), (165, 169, 168, 164), (166, 170, 169, 165), (167, 171, 170, 166), (168, 172, 175, 171), (169, 173, 172, 168), (170, 174, 173, 169), (171, 175, 174, 170), (172, 176, 179, 175), (173, 177, 176, 172), (174, 178, 177, 173), (175, 179, 178, 174), (176, 180, 183, 179), (177, 181, 180, 176), (178, 182, 181, 177), (179, 183, 182, 178), (180, 184, 187, 183), (181, 185, 184, 180), (182, 186, 185, 181), (183, 187, 186, 182), (184, 188, 191, 187), (185, 189, 188, 184), (186, 190, 189, 185), (187, 191, 190, 186), (192, 194, 196), (355, 354, 358, 359), (260, 195, 197, 261), (192, 196, 198), (356, 355, 359, 360), (261, 197, 199, 265), (192, 198, 200), (242, 356, 360, 244), (265, 199, 201, 269), (192, 200, 202), (358, 357, 361, 362), (269, 201, 203, 273), (192, 202, 204), (359, 358, 362, 363), (273, 203, 205, 277), (192, 204, 206), (360, 359, 363, 364), (277, 205, 207, 281), (192, 206, 208), (244, 360, 364, 246), (281, 207, 209, 285), (192, 208, 210), (362, 361, 365, 366), (285, 209, 211, 289), (192, 210, 212), (363, 362, 366, 367), (289, 211, 213, 293), (192, 212, 214), (364, 363, 367, 368), (293, 213, 215, 297), (192, 214, 216), (246, 364, 368, 248), (297, 215, 217, 301), (192, 216, 218), (366, 365, 369, 370), (301, 217, 219, 305), (192, 218, 220), (367, 366, 370, 371), (305, 219, 221, 309), (192, 220, 222), (368, 367, 371, 372), (309, 221, 223, 313), (192, 222, 224), (248, 368, 372, 250), (313, 223, 225, 317), (192, 224, 226), (370, 369, 373, 374), (317, 225, 227, 321), (192, 226, 228), (371, 370, 374, 375), (321, 227, 229, 325), (192, 228, 230), (372, 371, 375, 376), (325, 229, 231, 329), (192, 230, 232), (250, 372, 376, 252), (329, 231, 233, 333), (192, 232, 234), (374, 373, 377, 378), (333, 233, 235, 337), (192, 234, 236), (375, 374, 378, 379), (337, 235, 237, 341), (192, 236, 238), (376, 375, 379, 380), (341, 237, 239, 345), (192, 238, 240), (252, 376, 380, 254), (345, 239, 241, 349), (192, 240, 242), (378, 377, 381, 382), (349, 241, 243, 353), (192, 242, 244), (379, 378, 382, 383), (353, 243, 245, 357), (192, 244, 246), (380, 379, 383, 384), (357, 245, 247, 361), (192, 246, 248), (254, 380, 384, 256), (361, 247, 249, 365), (192, 248, 250), (382, 381, 260, 259), (365, 249, 251, 369), (192, 250, 252), (383, 382, 259, 258), (369, 251, 253, 373), (192, 252, 254), (384, 383, 258, 193), (373, 253, 255, 377), (192, 254, 256), (256, 384, 193, 194), (377, 255, 257, 381), (192, 256, 194), (354, 353, 357, 358), (381, 257, 195, 260), (240, 352, 356, 242), (352, 351, 355, 356), (351, 350, 354, 355), (350, 349, 353, 354), (238, 348, 352, 240), (348, 347, 351, 352), (347, 346, 350, 351), (346, 345, 349, 350), (236, 344, 348, 238), (344, 343, 347, 348), (343, 342, 346, 347), (342, 341, 345, 346), (234, 340, 344, 236), (340, 339, 343, 344), (339, 338, 342, 343), (338, 337, 341, 342), (232, 336, 340, 234), (336, 335, 339, 340), (335, 334, 338, 339), (334, 333, 337, 338), (230, 332, 336, 232), (332, 331, 335, 336), (331, 330, 334, 335), (330, 329, 333, 334), (228, 328, 332, 230), (328, 327, 331, 332), (327, 326, 330, 331), (326, 325, 329, 330), (226, 324, 328, 228), (324, 323, 327, 328), (323, 322, 326, 327), (322, 321, 325, 326), (224, 320, 324, 226), (320, 319, 323, 324), (319, 318, 322, 323), (318, 317, 321, 322), (222, 316, 320, 224), (316, 315, 319, 320), (315, 314, 318, 319), (314, 313, 317, 318), (220, 312, 316, 222), (312, 311, 315, 316), (311, 310, 314, 315), (310, 309, 313, 314), (218, 308, 312, 220), (308, 307, 311, 312), (307, 306, 310, 311), (306, 305, 309, 310), (216, 304, 308, 218), (304, 303, 307, 308), (303, 302, 306, 307), (302, 301, 305, 306), (214, 300, 304, 216), (300, 299, 303, 304), (299, 298, 302, 303), (298, 297, 301, 302), (212, 296, 300, 214), (296, 295, 299, 300), (295, 294, 298, 299), (294, 293, 297, 298), (210, 292, 296, 212), (287, 296, 292, 288), (291, 290, 294, 295), (191, 188, 287, 291, 295), (208, 288, 292, 210), (189, 190, 295, 296), (287, 286, 290, 291), (189, 296, 287, 188), (206, 284, 288, 208), (284, 283, 287, 288), (283, 282, 286, 287), (282, 281, 285, 286), (204, 280, 284, 206), (280, 279, 283, 284), (279, 278, 282, 283), (278, 277, 281, 282), (202, 276, 280, 204), (276, 275, 279, 280), (275, 274, 278, 279), (274, 273, 277, 278), (200, 272, 276, 202), (272, 271, 275, 276), (271, 270, 274, 275), (270, 269, 273, 274), (198, 268, 272, 200), (268, 267, 271, 272), (267, 266, 270, 271), (266, 265, 269, 270), (196, 264, 268, 198), (264, 263, 267, 268), (263, 262, 266, 267), (262, 261, 265, 266), (194, 193, 264, 196), (193, 258, 263, 264), (258, 259, 262, 263), (259, 260, 261, 262), (191, 295, 190), (0, 286, 285, 1), (2, 1, 293, 294), (285, 293, 1), (2, 294, 290, 3), (3, 290, 286, 0), (195, 257, 416, 385), (253, 251, 413, 414), (237, 235, 405, 406), (221, 219, 397, 398), (205, 203, 389, 390), (243, 241, 408, 409), (227, 225, 400, 401), (211, 209, 392, 393), (249, 247, 411, 412), (233, 231, 403, 404), (217, 215, 395, 396), (201, 199, 387, 388), (255, 253, 414, 415), (239, 237, 406, 407), (223, 221, 398, 399), (207, 205, 390, 391), (197, 195, 385, 386), (245, 243, 409, 410), (229, 227, 401, 402), (213, 211, 393, 394), (251, 249, 412, 413), (235, 233, 404, 405), (219, 217, 396, 397), (203, 201, 388, 389), (257, 255, 415, 416), (241, 239, 407, 408), (225, 223, 399, 400), (209, 207, 391, 392), (247, 245, 410, 411), (231, 229, 402, 403), (215, 213, 394, 395), (199, 197, 386, 387), (393, 392, 424, 425), (407, 406, 438, 439), (394, 393, 425, 426), (408, 407, 439, 440), (395, 394, 426, 427), (409, 408, 440, 441), (396, 395, 427, 428), (410, 409, 441, 442), (397, 396, 428, 429), (411, 410, 442, 443), (398, 397, 429, 430), (412, 411, 443, 444), (399, 398, 430, 431), (386, 385, 417, 418), (413, 412, 444, 445), (400, 399, 431, 432), (387, 386, 418, 419), (414, 413, 445, 446), (401, 400, 432, 433), (388, 387, 419, 420), (415, 414, 446, 447), (402, 401, 433, 434), (389, 388, 420, 421), (416, 415, 447, 448), (403, 402, 434, 435), (390, 389, 421, 422), (385, 416, 448, 417), (404, 403, 435, 436), (391, 390, 422, 423), (405, 404, 436, 437), (392, 391, 423, 424), (406, 405, 437, 438), (428, 427, 459, 460), (442, 441, 473, 474), (429, 428, 460, 461), (443, 442, 474, 475), (430, 429, 461, 462), (444, 443, 475, 476), (431, 430, 462, 463), (418, 417, 449, 450), (445, 444, 476, 477), (432, 431, 463, 464), (419, 418, 450, 451), (446, 445, 477, 478), (433, 432, 464, 465), (420, 419, 451, 452), (447, 446, 478, 479), (434, 433, 465, 466), (421, 420, 452, 453), (448, 447, 479, 480), (435, 434, 466, 467), (422, 421, 453, 454), (417, 448, 480, 449), (436, 435, 467, 468), (423, 422, 454, 455), (437, 436, 468, 469), (424, 423, 455, 456), (438, 437, 469, 470), (425, 424, 456, 457), (439, 438, 470, 471), (426, 425, 457, 458), (440, 439, 471, 472), (427, 426, 458, 459), (441, 440, 472, 473), (463, 462, 494, 495), (450, 449, 481, 482), (477, 476, 508, 509), (464, 463, 495, 496), (451, 450, 482, 483), (478, 477, 509, 510), (465, 464, 496, 497), (452, 451, 483, 484), (479, 478, 510, 511), (466, 465, 497, 498), (453, 452, 484, 485), (480, 479, 511, 512), (467, 466, 498, 499), (454, 453, 485, 486), (449, 480, 512, 481), (468, 467, 499, 500), (455, 454, 486, 487), (469, 468, 500, 501), (456, 455, 487, 488), (470, 469, 501, 502), (457, 456, 488, 489), (471, 470, 502, 503), (458, 457, 489, 490), (472, 471, 503, 504), (459, 458, 490, 491), (473, 472, 504, 505), (460, 459, 491, 492), (474, 473, 505, 506), (461, 460, 492, 493), (475, 474, 506, 507), (462, 461, 493, 494), (476, 475, 507, 508), (498, 497, 529, 530), (485, 484, 516, 517), (512, 511, 543, 544), (499, 498, 530, 531), (486, 485, 517, 518), (481, 512, 544, 513), (500, 499, 531, 532), (487, 486, 518, 519), (501, 500, 532, 533), (488, 487, 519, 520), (502, 501, 533, 534), (489, 488, 520, 521), (503, 502, 534, 535), (490, 489, 521, 522), (504, 503, 535, 536), (491, 490, 522, 523), (505, 504, 536, 537), (492, 491, 523, 524), (506, 505, 537, 538), (493, 492, 524, 525), (507, 506, 538, 539), (494, 493, 525, 526), (508, 507, 539, 540), (495, 494, 526, 527), (482, 481, 513, 514), (509, 508, 540, 541), (496, 495, 527, 528), (483, 482, 514, 515), (510, 509, 541, 542), (497, 496, 528, 529), (484, 483, 515, 516), (511, 510, 542, 543), (533, 532, 564, 565), (520, 519, 551, 552), (534, 533, 565, 566), (521, 520, 552, 553), (535, 534, 566, 567), (522, 521, 553, 554), (536, 535, 567, 568), (523, 522, 554, 555), (537, 536, 568, 569), (524, 523, 555, 556), (538, 537, 569, 570), (525, 524, 556, 557), (539, 538, 570, 571), (526, 525, 557, 558), (540, 539, 571, 572), (527, 526, 558, 559), (514, 513, 545, 546), (541, 540, 572, 573), (528, 527, 559, 560), (515, 514, 546, 547), (542, 541, 573, 574), (529, 528, 560, 561), (516, 515, 547, 548), (543, 542, 574, 575), (530, 529, 561, 562), (517, 516, 548, 549), (544, 543, 575, 576), (531, 530, 562, 563), (518, 517, 549, 550), (513, 544, 576, 545), (532, 531, 563, 564), (519, 518, 550, 551), (568, 567, 599, 600), (555, 554, 586, 587), (569, 568, 600, 601), (556, 555, 587, 588), (570, 569, 601, 602), (557, 556, 588, 589), (571, 570, 602, 603), (558, 557, 589, 590), (572, 571, 603, 604), (559, 558, 590, 591), (546, 545, 577, 578), (573, 572, 604, 605), (560, 559, 591, 592), (547, 546, 578, 579), (574, 573, 605, 606), (561, 560, 592, 593), (548, 547, 579, 580), (575, 574, 606, 607), (562, 561, 593, 594), (549, 548, 580, 581), (576, 575, 607, 608), (563, 562, 594, 595), (550, 549, 581, 582), (545, 576, 608, 577), (564, 563, 595, 596), (551, 550, 582, 583), (565, 564, 596, 597), (552, 551, 583, 584), (566, 565, 597, 598), (553, 552, 584, 585), (567, 566, 598, 599), (554, 553, 585, 586), (603, 602, 634, 635), (590, 589, 621, 622), (604, 603, 635, 636), (591, 590, 622, 623), (578, 577, 609, 610), (605, 604, 636, 637), (592, 591, 623, 624), (579, 578, 610, 611), (606, 605, 637, 638), (593, 592, 624, 625), (580, 579, 611, 612), (607, 606, 638, 639), (594, 593, 625, 626), (581, 580, 612, 613), (608, 607, 639, 640), (595, 594, 626, 627), (582, 581, 613, 614), (577, 608, 640, 609), (596, 595, 627, 628), (583, 582, 614, 615), (597, 596, 628, 629), (584, 583, 615, 616), (598, 597, 629, 630), (585, 584, 616, 617), (599, 598, 630, 631), (586, 585, 617, 618), (600, 599, 631, 632), (587, 586, 618, 619), (601, 600, 632, 633), (588, 587, 619, 620), (602, 601, 633, 634), (589, 588, 620, 621), (611, 610, 641), (638, 637, 641), (625, 624, 641), (612, 611, 641), (639, 638, 641), (626, 625, 641), (613, 612, 641), (640, 639, 641), (627, 626, 641), (614, 613, 641), (609, 640, 641), (628, 627, 641), (615, 614, 641), (629, 628, 641), (616, 615, 641), (630, 629, 641), (617, 616, 641), (631, 630, 641), (618, 617, 641), (632, 631, 641), (619, 618, 641), (633, 632, 641), (620, 619, 641), (634, 633, 641), (621, 620, 641), (635, 634, 641), (622, 621, 641), (636, 635, 641), (623, 622, 641), (610, 609, 641), (637, 636, 641), (624, 623, 641), (642, 644, 645), (642, 645, 646), (642, 646, 647), (668, 699, 700, 669), (642, 647, 648), (642, 648, 649), (642, 649, 650), (642, 650, 651), (669, 700, 701, 670), (642, 651, 652), (642, 652, 653), (642, 653, 654), (642, 654, 655), (670, 701, 702, 671), (642, 655, 656), (642, 656, 657), (642, 657, 658), (642, 658, 659), (671, 702, 703, 672), (642, 659, 660), (642, 660, 661), (642, 661, 662), (642, 662, 663), (672, 703, 704, 673), (642, 663, 664), (642, 664, 665), (642, 665, 666), (642, 666, 667), (673, 704, 705, 674), (642, 667, 668), (642, 668, 669), (642, 669, 670), (642, 670, 671), (674, 705, 706, 675), (642, 671, 672), (642, 672, 673), (642, 673, 674), (642, 674, 675), (675, 706, 643, 644), (642, 675, 644), (667, 698, 699, 668), (666, 697, 698, 667), (665, 696, 697, 666), (664, 695, 696, 665), (663, 694, 695, 664), (662, 693, 694, 663), (661, 692, 693, 662), (660, 691, 692, 661), (659, 690, 691, 660), (658, 689, 690, 659), (657, 688, 689, 658), (656, 687, 688, 657), (655, 686, 687, 656), (654, 685, 686, 655), (653, 684, 685, 654), (652, 683, 684, 653), (651, 682, 683, 652), (650, 681, 682, 651), (649, 680, 681, 650), (648, 679, 680, 649), (647, 678, 679, 648), (646, 677, 678, 647), (645, 676, 677, 646), (644, 643, 676, 645), (664, 665, 729, 728), (674, 673, 737, 738), (651, 652, 716, 715), (660, 661, 725, 724), (670, 669, 733, 734), (647, 648, 712, 711), (656, 657, 721, 720), (665, 666, 730, 729), (675, 674, 738, 739), (652, 653, 717, 716), (661, 662, 726, 725), (671, 670, 734, 735), (648, 649, 713, 712), (657, 658, 722, 721), (666, 667, 731, 730), (644, 675, 739, 708), (644, 645, 709, 708), (653, 654, 718, 717), (662, 663, 727, 726), (672, 671, 735, 736), (649, 650, 714, 713), (658, 659, 723, 722), (667, 668, 732, 731), (645, 646, 710, 709), (654, 655, 719, 718), (663, 664, 728, 727), (673, 672, 736, 737), (650, 651, 715, 714), (659, 660, 724, 723), (669, 668, 732, 733), (646, 647, 711, 710), (655, 656, 720, 719), (427, 428, 741), (441, 442, 741), (428, 429, 741), (442, 443, 741), (429, 430, 741), (443, 444, 741), (430, 431, 741), (417, 418, 741), (444, 445, 741), (431, 432, 741), (418, 419, 741), (445, 446, 741), (432, 433, 741), (419, 420, 741), (446, 447, 741), (433, 434, 741), (420, 421, 741), (447, 448, 741), (434, 435, 741), (421, 422, 741), (448, 417, 741), (435, 436, 741), (422, 423, 741), (436, 437, 741), (423, 424, 741), (437, 438, 741), (424, 425, 741), (438, 439, 741), (425, 426, 741), (439, 440, 741), (426, 427, 741), (440, 441, 741)])
me_cunurbspath.polygons.foreach_set('use_smooth', [True] * 802)
_uv = me_cunurbspath.uv_layers.new(name='UVMap')
_uv.uv.foreach_set('vector', [0.0, 0.0, 0.0, 0.0, 0.0, 0.0, 0.0, 0.0, 0.0, 0.0, 0.0, 0.0, 0.0, 0.0, 0.0, 0.0, 0.0, 0.0, 0.0, 0.0, 0.0, 0.0, 0.0, 0.0, 0.0, 0.0, 0.0, 0.0, 0.0, 0.0, 0.0, 0.0, 0.0, 0.0, 0.0, 0.0, 0.0, 0.0, 0.0, 0.0, 0.0, 0.0, 0.0, 0.0, 0.0, 0.0, 0.0, 0.0, 0.0, 0.0, 0.0, 0.0, 0.0, 0.0, 0.0, 0.0, 0.0, 0.0, 0.0, 0.0, 0.0, 0.0, 0.0, 0.0, 0.0, 0.0, 0.0, 0.0, 0.0, 0.0, 0.0, 0.0, 0.0, 0.0, 0.0, 0.0, 0.0, 0.0, 0.0, 0.0, 0.0, 0.0, 0.0, 0.0, 0.0, 0.0, 0.0, 0.0, 0.0, 0.0, 0.0, 0.0, 0.0, 0.0, 0.0, 0.0, 0.0, 0.0, 0.0, 0.0, 0.0, 0.0, 0.0, 0.0, 0.0, 0.0, 0.0, 0.0, 0.0, 0.0, 0.0, 0.0, 0.0, 0.0, 0.0, 0.0, 0.0, 0.0, 0.0, 0.0, 0.0, 0.0, 0.0, 0.0, 0.0, 0.0, 0.0, 0.0, 0.0, 0.0, 0.0, 0.0, 0.0, 0.0, 0.0, 0.0, 0.0, 0.0, 0.0, 0.0, 0.0, 0.0, 0.0, 0.0, 0.0, 0.0, 0.0, 0.0, 0.0, 0.0, 0.0, 0.0, 0.0, 0.0, 0.0, 0.0, 0.0, 0.0, 0.0, 0.0, 0.0, 0.0, 0.0, 0.0, 0.0, 0.0, 0.0, 0.0, 0.0, 0.0, 0.0, 0.0, 0.0, 0.0, 0.0, 0.0, 0.0, 0.0, 0.0, 0.0, 0.0, 0.0, 0.0, 0.0, 0.0, 0.0, 0.0, 0.0, 0.0, 0.0, 0.0, 0.0, 0.0, 0.0, 0.0, 0.0, 0.0, 0.0, 0.0, 0.0, 0.0, 0.0, 0.0, 0.0, 0.0, 0.0, 0.0, 0.0, 0.0, 0.0, 0.0, 0.0, 0.0, 0.0, 0.0, 0.0, 0.0, 0.0, 0.0, 0.0, 0.0, 0.0, 0.0, 0.0, 0.0, 0.0, 0.0, 0.0, 0.0, 0.0, 0.0, 0.0, 0.0, 0.0, 0.0, 0.0, 0.0, 0.0, 0.0, 0.0, 0.0, 0.0, 0.0, 0.0, 0.0, 0.0, 0.0, 0.0, 0.0, 0.0, 0.0, 0.0, 0.0, 0.0, 0.0, 0.0, 0.0, 0.0, 0.0, 0.0, 0.0, 0.0, 0.0, 0.0, 0.0, 0.0, 0.0, 0.0, 0.0, 0.0, 0.0, 0.0, 0.0, 0.0, 0.0, 0.0, 0.0, 0.0, 0.0, 0.0, 0.0, 0.0, 0.0, 0.0, 0.0, 0.0, 0.0, 0.0, 0.0, 0.0, 0.0, 0.0, 0.0, 0.0, 0.0, 0.0, 0.0, 0.0, 0.0, 0.0, 0.0, 0.0, 0.0, 0.0, 0.0, 0.0, 0.0, 0.0, 0.0, 0.0, 0.0, 0.0, 0.0, 0.0, 0.0, 0.0, 0.0, 0.0, 0.0, 0.0, 0.0, 0.0, 0.0, 0.0, 0.0, 0.0, 0.0, 0.0, 0.0, 0.0, 0.0, 0.0, 0.0, 0.0, 0.0, 0.0, 0.0, 0.0, 0.0, 0.0, 0.0, 0.0, 0.0, 0.0, 0.0, 0.0, 0.0, 0.0, 0.0, 0.0, 0.0, 0.0, 0.0, 0.0, 0.0, 0.0, 0.0, 0.0, 0.0, 0.0, 0.0, 0.0, 0.0, 0.0, 0.0, 0.0, 0.0, 0.0, 0.0, 0.0, 0.0, 0.0, 0.0, 0.0, 0.0, 0.0, 0.0, 0.0, 0.0, 0.0, 0.0, 0.0, 0.0, 0.0, 0.0, 0.0, 0.0, 0.0, 0.0, 0.0, 0.0, 0.0, 0.0, 0.0, 0.0, 0.0, 0.0, 0.0, 0.0, 0.0, 0.0, 0.0, 0.0, 0.0, 0.0, 0.0, 0.0, 0.0, 0.0, 0.0, 0.0, 0.0, 0.0, 0.0, 0.0, 0.0, 0.0, 0.0, 0.0, 0.0, 0.0, 0.0, 0.0, 0.0, 0.0, 0.0, 0.0, 0.0, 0.0, 0.0, 0.0, 0.0, 0.0, 0.0, 0.0, 0.0, 0.0, 0.0, 0.0, 0.0, 0.0, 0.0, 0.0, 0.0, 0.0, 0.0, 0.0, 0.0, 0.0, 0.0, 0.0, 0.0, 0.0, 0.0, 0.0, 0.0, 0.0, 0.0, 0.0, 0.0, 0.0, 0.0, 0.0, 0.0, 0.0, 0.0, 0.0, 0.0, 0.0, 0.0, 0.0, 0.0, 0.0, 0.0, 0.0, 0.0, 0.0, 0.0, 0.0, 0.0, 0.0, 0.0, 0.0, 0.0, 0.0, 0.0, 0.0, 0.0, 0.0, 0.0, 0.0, 0.0, 0.0, 0.0, 0.0, 0.0, 0.0, 0.0, 0.0, 0.0, 0.0, 0.0, 0.0, 0.0, 0.0, 0.0, 0.0, 0.0, 0.0, 0.0, 0.0, 0.0, 0.0, 0.0, 0.0, 0.0, 0.0, 0.0, 0.0, 0.0, 0.0, 0.0, 0.0, 0.0, 0.0, 0.0, 0.0, 0.0, 0.0, 0.0, 0.0, 0.0, 0.0, 0.0, 0.0, 0.0, 0.0, 0.0, 0.0, 0.0, 0.0, 0.0, 0.0, 0.0, 0.0, 0.0, 0.0, 0.0, 0.0, 0.0, 0.0, 0.0, 0.0, 0.0, 0.0, 0.0, 0.0, 0.0, 0.0, 0.0, 0.0, 0.0, 0.0, 0.0, 0.0, 0.0, 0.0, 0.0, 0.0, 0.0, 0.0, 0.0, 0.0, 0.0, 0.0, 0.0, 0.0, 0.0, 0.0, 0.0, 0.0, 0.0, 0.0, 0.0, 0.0, 0.0, 0.0, 0.0, 0.0, 0.0, 0.0, 0.0, 0.0, 0.0, 0.0, 0.0, 0.0, 0.0, 0.0, 0.0, 0.0, 0.0, 0.0, 0.0, 0.0, 0.0, 0.0, 0.0, 0.0, 0.0, 0.0, 0.0, 0.0, 0.0, 0.0, 0.0, 0.0, 0.0, 0.0, 0.0, 0.0, 0.0, 0.0, 0.0, 0.0, 0.0, 0.0, 0.0, 0.0, 0.0, 0.0, 0.0, 0.0, 0.0, 0.0, 0.0, 0.0, 0.0, 0.0, 0.0, 0.0, 0.0, 0.0, 0.0, 0.0, 0.0, 0.0, 0.0, 0.0, 0.0, 0.0, 0.0, 0.0, 0.0, 0.0, 0.0, 0.0, 0.0, 0.0, 0.0, 0.0, 0.0, 0.0, 0.0, 0.0, 0.0, 0.0, 0.0, 0.0, 0.0, 0.0, 0.0, 0.0, 0.0, 0.0, 0.0, 0.0, 0.0, 0.0, 0.0, 0.0, 0.0, 0.0, 0.0, 0.0, 0.0, 0.0, 0.0, 0.0, 0.0, 0.0, 0.0, 0.0, 0.0, 0.0, 0.0, 0.0, 0.0, 0.0, 0.0, 0.0, 0.0, 0.0, 0.0, 0.0, 0.0, 0.0, 0.0, 0.0, 0.0, 0.0, 0.0, 0.0, 0.0, 0.0, 0.0, 0.0, 0.0, 0.0, 0.0, 0.0, 0.0, 0.0, 0.0, 0.0, 0.0, 0.0, 0.0, 0.0, 0.0, 0.0, 0.0, 0.0, 0.0, 0.0, 0.0, 0.0, 0.0, 0.0, 0.0, 0.0, 0.0, 0.0, 0.0, 0.0, 0.0, 0.0, 0.0, 0.0, 0.0, 0.0, 0.0, 0.0, 0.0, 0.0, 0.0, 0.0, 0.0, 0.0, 0.0, 0.0, 0.0, 0.0, 0.0, 0.0, 0.0, 0.0, 0.0, 0.0, 0.0, 0.0, 0.0, 0.0, 0.0, 0.0, 0.0, 0.0, 0.0, 0.0, 0.0, 0.0, 0.0, 0.0, 0.0, 0.0, 0.0, 0.0, 0.0, 0.0, 0.0, 0.0, 0.0, 0.0, 0.0, 0.0, 0.0, 0.0, 0.0, 0.0, 0.0, 0.0, 0.0, 0.0, 0.0, 0.0, 0.0, 0.0, 0.0, 0.0, 0.0, 0.0, 0.0, 0.0, 0.0, 0.0, 0.0, 0.0, 0.0, 0.0, 0.0, 0.0, 0.0, 0.0, 0.0, 0.0, 0.0, 0.0, 0.0, 0.0, 0.0, 0.0, 0.0, 0.0, 0.0, 0.0, 0.0, 0.0, 0.0, 0.0, 0.0, 0.0, 0.0, 0.0, 0.0, 0.0, 0.0, 0.0, 0.0, 0.0, 0.0, 0.0, 0.0, 0.0, 0.0, 0.0, 0.0, 0.0, 0.0, 0.0, 0.0, 0.0, 0.0, 0.0, 0.0, 0.0, 0.0, 0.0, 0.0, 0.0, 0.0, 0.0, 0.0, 0.0, 0.0, 0.0, 0.0, 0.0, 0.0, 0.0, 0.0, 0.0, 0.0, 0.0, 0.0, 0.0, 0.0, 0.0, 0.0, 0.0, 0.0, 0.0, 0.0, 0.0, 0.0, 0.0, 0.0, 0.0, 0.0, 0.0, 0.0, 0.0, 0.0, 0.0, 0.0, 0.0, 0.0, 0.0, 0.0, 0.0, 0.0, 0.0, 0.0, 0.0, 0.0, 0.0, 0.0, 0.0, 0.0, 0.0, 0.0, 0.0, 0.0, 0.0, 0.0, 0.0, 0.0, 0.0, 0.0, 0.0, 0.0, 0.0, 0.0, 0.0, 0.0, 0.0, 0.0, 0.0, 0.0, 0.0, 0.0, 0.0, 0.0, 0.0, 0.0, 0.0, 0.0, 0.0, 0.0, 0.0, 0.0, 0.0, 0.0, 0.0, 0.0, 0.0, 0.0, 0.0, 0.0, 0.0, 0.0, 0.0, 0.0, 0.0, 0.0, 0.0, 0.0, 0.0, 0.0, 0.0, 0.0, 0.0, 0.0, 0.0, 0.0, 0.0, 0.0, 0.0, 0.0, 0.0, 0.0, 0.0, 0.0, 0.0, 0.0, 0.0, 0.0, 0.0, 0.0, 0.0, 0.0, 0.0, 0.0, 0.0, 0.0, 0.0, 0.0, 0.0, 0.0, 0.0, 0.0, 0.0, 0.0, 0.0, 0.0, 0.0, 0.0, 0.0, 0.0, 0.0, 0.0, 0.0, 0.0, 0.0, 0.0, 0.0, 0.0, 0.0, 0.0, 0.0, 0.0, 0.0, 0.0, 0.0, 0.0, 0.0, 0.0, 0.0, 0.0, 0.0, 0.0, 0.0, 0.0, 0.0, 0.0, 0.0, 0.0, 0.0, 0.0, 0.0, 0.0, 0.0, 0.0, 0.0, 0.0, 0.0, 0.0, 0.0, 0.0, 0.0, 0.0, 0.0, 0.0, 0.0, 0.0, 0.0, 0.0, 0.0, 0.0, 0.0, 0.0, 0.0, 0.0, 0.0, 0.0, 0.0, 0.0, 0.0, 0.0, 0.0, 0.0, 0.0, 0.0, 0.0, 0.0, 0.0, 0.0, 0.0, 0.0, 0.0, 0.0, 0.0, 0.0, 0.0, 0.0, 0.0, 0.0, 0.0, 0.0, 0.0, 0.0, 0.0, 0.0, 0.0, 0.0, 0.0, 0.0, 0.0, 0.0, 0.0, 0.0, 0.0, 0.0, 0.0, 0.0, 0.0, 0.0, 0.0, 0.0, 0.0, 0.0, 0.0, 0.0, 0.0, 0.0, 0.0, 0.0, 0.0, 0.0, 0.0, 0.0, 0.0, 0.0, 0.0, 0.0, 0.0, 0.0, 0.0, 0.0, 0.0, 0.0, 0.0, 0.0, 0.0, 0.0, 0.0, 0.0, 0.0, 0.0, 0.0, 0.0, 0.0, 0.0, 0.0, 0.0, 0.0, 0.0, 0.0, 0.0, 0.0, 0.0, 0.0, 0.0, 0.0, 0.0, 0.0, 0.0, 0.0, 0.0, 0.0, 0.0, 0.0, 0.0, 0.0, 0.0, 0.0, 0.0, 0.0, 0.0, 0.0, 0.0, 0.0, 0.0, 0.0, 0.0, 0.0, 0.0, 0.0, 0.0, 0.0, 0.0, 0.0, 0.0, 0.0, 0.0, 0.0, 0.0, 0.0, 0.0, 0.0, 0.0, 0.0, 0.0, 0.0, 0.0, 0.0, 0.0, 0.0, 0.0, 0.0, 0.0, 0.0, 0.0, 0.0, 0.0, 0.0, 0.0, 0.0, 0.0, 0.0, 0.0, 0.0, 0.0, 0.0, 0.0, 0.0, 0.0, 0.0, 0.0, 0.0, 0.0, 0.0, 0.0, 0.0, 0.0, 0.0, 0.0, 0.0, 0.0, 0.0, 0.0, 0.0, 0.0, 0.0, 0.0, 0.0, 0.0, 0.0, 0.0, 0.0, 0.0, 0.0, 0.0, 0.0, 0.0, 0.0, 0.0, 0.0, 0.0, 0.0, 0.0, 0.0, 0.0, 0.0, 0.0, 0.0, 0.0, 0.0, 0.0, 0.0, 0.0, 0.0, 0.0, 0.0, 0.0, 0.0, 0.0, 0.0, 0.0, 0.0, 0.0, 0.0, 0.0, 0.0, 0.0, 0.0, 0.0, 0.0, 0.0, 0.0, 0.0, 0.0, 0.0, 0.0, 0.0, 0.0, 0.0, 0.0, 0.0, 0.0, 0.0, 0.0, 0.0, 0.0, 0.0, 0.0, 0.0, 0.0, 0.0, 0.0, 0.0, 0.0, 0.0, 0.0, 0.0, 0.0, 0.0, 0.0, 0.0, 0.0, 0.0, 0.0, 0.0, 0.0, 0.0, 0.0, 0.0, 0.0, 0.0, 0.0, 0.0, 0.0, 0.0, 0.0, 0.0, 0.0, 0.0, 0.0, 0.0, 0.0, 0.0, 0.0, 0.0, 0.0, 0.0, 0.0, 0.0, 0.0, 0.0, 0.0, 0.0, 0.0, 0.0, 0.0, 0.0, 0.0, 0.0, 0.0, 0.0, 0.0, 0.0, 0.0, 0.0, 0.0, 0.0, 0.0, 0.0, 0.0, 0.0, 0.0, 0.0, 0.0, 0.0, 0.0, 0.0, 0.0, 0.0, 0.0, 0.0, 0.0, 0.0, 0.0, 0.0, 0.0, 0.0, 0.0, 0.0, 0.0, 0.0, 0.0, 0.0, 0.0, 0.0, 0.0, 0.0, 0.0, 0.0, 0.0, 0.0, 0.0, 0.0, 0.0, 0.0, 0.0, 0.0, 0.0, 0.0, 0.0, 0.0, 0.0, 0.0, 0.0, 0.0, 0.0, 0.0, 0.0, 0.0, 0.0, 0.0, 0.0, 0.0, 0.0, 0.0, 0.0, 0.0, 0.0, 0.0, 0.0, 0.0, 0.0, 0.0, 0.0, 0.0, 0.0, 0.0, 0.0, 0.0, 0.0, 0.0, 0.0, 0.0, 0.0, 0.0, 0.0, 0.0, 0.0, 0.0, 0.0, 0.0, 0.0, 0.0, 0.0, 0.0, 0.0, 0.0, 0.0, 0.0, 0.0, 0.0, 0.0, 0.0, 0.0, 0.0, 0.0, 0.0, 0.0, 0.0, 0.0, 0.0, 0.0, 0.0, 0.0, 0.0, 0.0, 0.0, 0.0, 0.0, 0.0, 0.0, 0.0, 0.0, 0.0, 0.0, 0.0, 0.0, 0.0, 0.0, 0.0, 0.0, 0.0, 0.0, 0.0, 0.0, 0.0, 0.0, 0.0, 0.0, 0.0, 0.0, 0.0, 0.0, 0.0, 0.0, 0.0, 0.0, 0.0, 0.0, 0.0, 0.0, 0.0, 0.0, 0.0, 0.0, 0.0, 0.0, 0.0, 0.0, 0.0, 0.0, 0.0, 0.0, 0.0, 0.0, 0.0, 0.0, 0.0, 0.0, 0.0, 0.0, 0.0, 0.0, 0.0, 0.0, 0.0, 0.0, 0.0, 0.0, 0.0, 0.0, 0.0, 0.0, 0.0, 0.0, 0.0, 0.0, 0.0, 0.0, 0.0, 0.0, 0.0, 0.0, 0.0, 0.0, 0.0, 0.0, 0.0, 0.0, 0.0, 0.0, 0.0, 0.0, 0.0, 0.0, 0.0, 0.0, 0.0, 0.0, 0.0, 0.0, 0.0, 0.0, 0.0, 0.0, 0.0, 0.0, 0.0, 0.0, 0.0, 0.0, 0.0, 0.0, 0.0, 0.0, 0.0, 0.0, 0.0, 0.0, 0.0, 0.0, 0.0, 0.0, 0.0, 0.0, 0.0, 0.0, 0.0, 0.0, 0.0, 0.0, 0.0, 0.0, 0.0, 0.0, 0.0, 0.0, 0.0, 0.0, 0.0, 0.0, 0.0, 0.0, 0.0, 0.0, 0.0, 0.0, 0.0, 0.0, 0.0, 0.0, 0.0, 0.0, 0.0, 0.0, 0.0, 0.0, 0.0, 0.0, 0.0, 0.0, 0.0, 0.0, 0.0, 0.0, 0.0, 0.0, 0.0, 0.0, 0.0, 0.0, 0.0, 0.0, 0.0, 0.0, 0.0, 0.0, 0.0, 0.0, 0.0, 0.0, 0.0, 0.0, 0.0, 0.0, 0.0, 0.0, 0.0, 0.0, 0.0, 0.0, 0.0, 0.0, 0.0, 0.0, 0.0, 0.0, 0.0, 0.0, 0.0, 0.0, 0.0, 0.0, 0.0, 0.0, 0.0, 0.0, 0.0, 0.0, 0.0, 0.0, 0.0, 0.0, 0.0, 0.0, 0.0, 0.0, 0.0, 0.0, 0.0, 0.0, 0.0, 0.0, 0.0, 0.0, 0.0, 0.0, 0.0, 0.0, 0.0, 0.0, 0.0, 0.0, 0.0, 0.0, 0.0, 0.0, 0.0, 0.0, 0.0, 0.0, 0.0, 0.0, 0.0, 0.0, 0.0, 0.0, 0.0, 0.0, 0.0, 0.0, 0.0, 0.0, 0.0, 0.0, 0.0, 0.0, 0.0, 0.0, 0.0, 0.0, 0.0, 0.0, 0.0, 0.0, 0.0, 0.0, 0.0, 0.0, 0.0, 0.0, 0.0, 0.0, 0.0, 0.0, 0.0, 0.0, 0.0, 0.0, 0.0, 0.0, 0.0, 0.0, 0.0, 0.0, 0.0, 0.0, 0.0, 0.0, 0.0, 0.0, 0.0, 0.0, 0.0, 0.0, 0.0, 0.0, 0.0, 0.0, 0.0, 0.0, 0.0, 0.0, 0.0, 0.0, 0.0, 0.0, 0.0, 0.0, 0.0, 0.0, 0.0, 0.0, 0.0, 0.0, 0.0, 0.0, 0.0, 0.0, 0.0, 0.0, 0.0, 0.0, 0.0, 0.0, 0.0, 0.0, 0.0, 0.0, 0.0, 0.0, 0.0, 0.0, 0.0, 0.0, 0.0, 0.0, 0.0, 0.0, 0.0, 0.0, 0.0, 0.0, 0.0, 0.0, 0.0, 0.0, 0.0, 0.0, 0.0, 0.0, 0.0, 0.0, 0.0, 0.0, 0.0, 0.0, 0.0, 0.0, 0.0, 0.0, 0.0, 0.0, 0.0, 0.0, 0.0, 0.0, 0.0, 0.0, 0.0, 0.0, 0.0, 0.0, 0.0, 0.0, 0.0, 0.0, 0.0, 0.0, 0.0, 0.0, 0.0, 0.0, 0.0, 0.0, 0.0, 0.0, 0.0, 0.0, 0.0, 0.0, 0.0, 0.0, 0.0, 0.0, 0.0, 0.0, 0.0, 0.0, 0.0, 0.0, 0.0, 0.0, 0.0, 0.0, 0.0, 0.0, 0.0, 0.0, 0.0, 0.0, 0.0, 0.0, 0.0, 0.0, 0.0, 0.0, 0.0, 0.0, 0.0, 0.0, 0.0, 0.0, 0.0, 0.0, 0.0, 0.0, 0.0, 0.0, 0.0, 0.0, 0.0, 0.0, 0.0, 0.0, 0.0, 0.0, 0.0, 0.0, 0.0, 0.0, 0.0, 0.0, 0.0, 0.0, 0.0, 0.0, 0.0, 0.0, 0.0, 0.0, 0.0, 0.0, 0.0, 0.0, 0.0, 0.0, 0.0, 0.0, 0.0, 0.0, 0.0, 0.0, 0.0, 0.0, 0.0, 0.0, 0.0, 0.0, 0.0, 0.0, 0.0, 0.0, 0.0, 0.0, 0.0, 0.0, 0.0, 0.0, 0.0, 0.0, 0.0, 0.0, 0.0, 0.0, 0.0, 0.0, 0.0, 0.0, 0.0, 0.0, 0.0, 0.0, 0.0, 0.0, 0.0, 0.0, 0.0, 0.0, 0.0, 0.0, 0.0, 0.0, 0.0, 0.0, 0.0, 0.0, 0.0, 0.0, 0.0, 0.0, 0.0, 0.0, 0.0, 0.0, 0.0, 0.0, 0.0, 0.0, 0.0, 0.0, 0.0, 0.0, 0.0, 0.0, 0.0, 0.0, 0.0, 0.0, 0.0, 0.0, 0.0, 0.0, 0.0, 0.0, 0.0, 0.0, 0.0, 0.0, 0.0, 0.0, 0.0, 0.0, 0.0, 0.0, 0.0, 0.0, 0.0, 0.0, 0.0, 0.0, 0.0, 0.0, 0.0, 0.0, 0.0, 0.0, 0.0, 0.0, 0.0, 0.0, 0.0, 0.0, 0.0, 0.0, 0.0, 0.0, 0.0, 0.0, 0.0, 0.0, 0.0, 0.0, 0.0, 0.0, 0.0, 0.0, 0.0, 0.0, 0.0, 0.0, 0.0, 0.0, 0.0, 0.0, 0.0, 0.0, 0.0, 0.0, 0.0, 0.0, 0.0, 0.0, 0.0, 0.0, 0.0, 0.0, 0.0, 0.0, 0.0, 0.0, 0.0, 0.0, 0.0, 0.0, 0.0, 0.0, 0.0, 0.0, 0.0, 0.0, 0.0, 0.0, 0.0, 0.0, 0.0, 0.0, 0.0, 0.0, 0.0, 0.0, 0.0, 0.0, 0.0, 0.0, 0.0, 0.0, 0.0, 0.0, 0.0, 0.0, 0.0, 0.0, 0.0, 0.0, 0.0, 0.0, 0.0, 0.0, 0.0, 0.0, 0.0, 0.0, 0.0, 0.0, 0.0, 0.0, 0.0, 0.0, 0.0, 0.0, 0.0, 0.0, 0.0, 0.0, 0.0, 0.0, 0.0, 0.0, 0.0, 0.0, 0.0, 0.0, 0.0, 0.0, 0.0, 0.0, 0.0, 0.0, 0.0, 0.0, 0.0, 0.0, 0.0, 0.0, 0.0, 0.0, 0.0, 0.0, 0.0, 0.0, 0.0, 0.0, 0.0, 0.0, 0.0, 0.0, 0.0, 0.0, 0.0, 0.0, 0.0, 0.0, 0.0, 0.0, 0.0, 0.0, 0.0, 0.0, 0.0, 0.0, 0.0, 0.0, 0.0, 0.0, 0.0, 0.0, 0.0, 0.0, 0.0, 0.0, 0.0, 0.0, 0.0, 0.0, 0.0, 0.0, 0.0, 0.0, 0.0, 0.0, 0.0, 0.0, 0.0, 0.0, 0.0, 0.0, 0.0, 0.0, 0.0, 0.0, 0.0, 0.0, 0.0, 0.0, 0.0, 0.0, 0.0, 0.0, 0.0, 0.0, 0.0, 0.0, 0.0, 0.0, 0.0, 0.0, 0.0, 0.0, 0.0, 0.0, 0.0, 0.0, 0.0, 0.0, 0.0, 0.0, 0.0, 0.0, 0.0, 0.0, 0.0, 0.0, 0.0, 0.0, 0.0, 0.0, 0.0, 0.0, 0.0, 0.0, 0.0, 0.0, 0.0, 0.0, 0.0, 0.0, 0.0, 0.0, 0.0, 0.0, 0.0, 0.0, 0.0, 0.0, 0.0, 0.0, 0.0, 0.0, 0.0, 0.0, 0.0, 0.0, 0.0, 0.0, 0.0, 0.0, 0.0, 0.0, 0.0, 0.0, 0.0, 0.0, 0.0, 0.0, 0.0, 0.0, 0.0, 0.0, 0.0, 0.0, 0.0, 0.0, 0.0, 0.0, 0.0, 0.0, 0.0, 0.0, 0.0, 0.0, 0.0, 0.0, 0.0, 0.0, 0.0, 0.0, 0.0, 0.0, 0.0, 0.0, 0.0, 0.0, 0.0, 0.0, 0.0, 0.0, 0.0, 0.0, 0.0, 0.0, 0.0, 0.0, 0.0, 0.0, 0.0, 0.0, 0.0, 0.0, 0.0, 0.0, 0.0, 0.0, 0.0, 0.0, 0.0, 0.0, 0.0, 0.0, 0.0, 0.0, 0.0, 0.0, 0.0, 0.0, 0.0, 0.0, 0.0, 0.0, 0.0, 0.0, 0.0, 0.0, 0.0, 0.0, 0.0, 0.0, 0.0, 0.0, 0.0, 0.0, 0.0, 0.0, 0.0, 0.0, 0.0, 0.0, 0.0, 0.0, 0.0, 0.0, 0.0, 0.0, 0.0, 0.0, 0.0, 0.0, 0.0, 0.0, 0.0, 0.0, 0.0, 0.0, 0.0, 0.0, 0.0, 0.0, 0.0, 0.0, 0.0, 0.0, 0.0, 0.0, 0.0, 0.0, 0.0, 0.0, 0.0, 0.0, 0.0, 0.0, 0.0, 0.0, 0.0, 0.0, 0.0, 0.0, 0.0, 0.0, 0.0, 0.0, 0.0, 0.0, 0.0, 0.0, 0.0, 0.0, 0.0, 0.0, 0.0, 0.0, 0.0, 0.0, 0.0, 0.0, 0.0, 0.0, 0.0, 0.0, 0.0, 0.0, 0.0, 0.0, 0.0, 0.0, 0.0, 0.0, 0.0, 0.0, 0.0, 0.0, 0.0, 0.0, 0.0, 0.0, 0.0, 0.0, 0.0, 0.0, 0.0, 0.0, 0.0, 0.0, 0.0, 0.0, 0.0, 0.0, 0.0, 0.0, 0.0, 0.0, 0.0, 0.0, 0.0, 0.0, 0.0, 0.0, 0.0, 0.0, 0.0, 0.0, 0.0, 0.0, 0.0, 0.0, 0.0, 0.0, 0.0, 0.0, 0.0, 0.0, 0.0, 0.0, 0.0, 0.0, 0.0, 0.0, 0.0, 0.0, 0.0, 0.0, 0.0, 0.0, 0.0, 0.0, 0.0, 0.0, 0.0, 0.0, 0.0, 0.0, 0.0, 0.0, 0.0, 0.0, 0.0, 0.0, 0.0, 0.0, 0.0, 0.0, 0.0, 0.0, 0.0, 0.0, 0.0, 0.0, 0.0, 0.0, 0.0, 0.0, 0.0, 0.0, 0.0, 0.0, 0.0, 0.0, 0.0, 0.0, 0.0, 0.0, 0.0, 0.0, 0.0, 0.0, 0.0, 0.0, 0.0, 0.0, 0.0, 0.0, 0.0, 0.0, 0.0, 0.0, 0.0, 0.0, 0.0, 0.0, 0.0, 0.0, 0.0, 0.0, 0.0, 0.0, 0.0, 0.0, 0.0, 0.0, 0.0, 0.0, 0.0, 0.0, 0.0, 0.0, 0.0, 0.0, 0.0, 0.0, 0.0, 0.0, 0.0, 0.0, 0.0, 0.0, 0.0, 0.0, 0.0, 0.0, 0.0, 0.0, 0.0, 0.0, 0.0, 0.0, 0.0, 0.0, 0.0, 0.0, 0.0, 0.0, 0.0, 0.0, 0.0, 0.0, 0.0, 0.0, 0.0, 0.0, 0.0, 0.0, 0.0, 0.0, 0.0, 0.0, 0.0, 0.0, 0.0, 0.0, 0.0, 0.0, 0.0, 0.0, 0.0, 0.0, 0.0, 0.0, 0.0, 0.0, 0.0, 0.0, 0.0, 0.0, 0.0, 0.0, 0.0, 0.0, 0.0, 0.0, 0.0, 0.0, 0.0, 0.0, 0.0, 0.0, 0.0, 0.0, 0.0, 0.0, 0.0, 0.0, 0.0, 0.0, 0.0, 0.0, 0.0, 0.0, 0.0, 0.0, 0.0, 0.0, 0.0, 0.0, 0.0, 0.0, 0.0, 0.0, 0.0, 0.0, 0.0, 0.0, 0.0, 0.0, 0.0, 0.0, 0.0, 0.0, 0.0, 0.0, 0.0, 0.0, 0.0, 0.0, 0.0, 0.0, 0.0, 0.0, 0.0, 0.0, 0.0, 0.0, 0.0, 0.0, 0.0, 0.0, 0.0, 0.0, 0.0, 0.0, 0.0, 0.0, 0.0, 0.0, 0.0, 0.0, 0.0, 0.0, 0.0, 0.0, 0.0, 0.0, 0.0, 0.0, 0.0, 0.0, 0.0, 0.0, 0.0, 0.0, 0.0, 0.0, 0.0, 0.0, 0.0, 0.0, 0.0, 0.0, 0.0, 0.0, 0.0, 0.0, 0.0, 0.0, 0.0, 0.0, 0.0, 0.0, 0.0, 0.0, 0.0, 0.0, 0.0, 0.0, 0.0, 0.0, 0.0, 0.0, 0.0, 0.0, 0.0, 0.0, 0.0, 0.0, 0.0, 0.0, 0.0, 0.0, 0.0, 0.0, 0.0, 0.0, 0.0, 0.0, 0.0, 0.0, 0.0, 0.0, 0.0, 0.0, 0.0, 0.0, 0.0, 0.0, 0.0, 0.0, 0.0, 0.0, 0.0, 0.0, 0.0, 0.0, 0.0, 0.0, 0.0, 0.0, 0.0, 0.0, 0.0, 0.0, 0.0, 0.0, 0.0, 0.0, 0.0, 0.0, 0.0, 0.0, 0.0, 0.0, 0.0, 0.0, 0.0, 0.0, 0.0, 0.0, 0.0, 0.0, 0.0, 0.0, 0.0, 0.0, 0.0, 0.0, 0.0, 0.0, 0.0, 0.0, 0.0, 0.0, 0.0, 0.0, 0.0, 0.0, 0.0, 0.0, 0.0, 0.0, 0.0, 0.0, 0.0, 0.0, 0.0, 0.0, 0.0, 0.0, 0.0, 0.0, 0.0, 0.0, 0.0, 0.0, 0.0, 0.0, 0.0, 0.0, 0.0, 0.0, 0.0, 0.0, 0.0, 0.0, 0.0, 0.0, 0.0, 0.0, 0.0, 0.0, 0.0, 0.0, 0.0, 0.0, 0.0, 0.0, 0.0, 0.0, 0.0, 0.0, 0.0, 0.0, 0.0, 0.0, 0.0, 0.0, 0.0, 0.0, 0.0, 0.0, 0.0, 0.0, 0.0, 0.0, 0.0, 0.0, 0.0, 0.0, 0.0, 0.0, 0.0, 0.0, 0.0, 0.0, 0.0, 0.0, 0.0, 0.0, 0.0, 0.0, 0.0, 0.0, 0.0, 0.0, 0.0, 0.0, 0.0, 0.0, 0.0, 0.0, 0.0, 0.0, 0.0, 0.0, 0.0, 0.0, 0.0, 0.0, 0.0, 0.0, 0.0, 0.0, 0.0, 0.0, 0.0, 0.0, 0.0, 0.0, 0.0, 0.0, 0.0, 0.0, 0.0, 0.0, 0.0, 0.0, 0.0, 0.0, 0.0, 0.0, 0.0, 0.0, 0.0, 0.0, 0.0, 0.0, 0.0, 0.0, 0.0, 0.0, 0.0, 0.0, 0.0, 0.0, 0.0, 0.0, 0.0, 0.0, 0.0, 0.0, 0.0, 0.0, 0.0, 0.0, 0.0, 0.0, 0.0, 0.0, 0.0, 0.0, 0.0, 0.0, 0.0, 0.0, 0.0, 0.0, 0.0, 0.0, 0.0, 0.0, 0.0, 0.0, 0.0, 0.0, 0.0, 0.0, 0.0, 0.0, 0.0, 0.0, 0.0, 0.0, 0.0, 0.0, 0.0, 0.0, 0.0, 0.0, 0.0, 0.0, 0.0, 0.0, 0.0, 0.0, 0.0, 0.0, 0.0, 0.0, 0.0, 0.0, 0.0, 0.0, 0.0, 0.0, 0.0, 0.0, 0.0, 0.0, 0.0, 0.0, 0.0, 0.0, 0.0, 0.0, 0.0, 0.0, 0.0, 0.0, 0.0, 0.0, 0.0, 0.0, 0.0, 0.0, 0.0, 0.0, 0.0, 0.0, 0.0, 0.0, 0.0, 0.0, 0.0, 0.0, 0.0, 0.0, 0.0, 0.0, 0.0, 0.0, 0.0, 0.0, 0.0, 0.0, 0.0, 0.0, 0.0, 0.0, 0.0, 0.0, 0.0, 0.0, 0.0, 0.0, 0.0, 0.0, 0.0, 0.0, 0.0, 0.0, 0.0, 0.0, 0.0, 0.0, 0.0, 0.0, 0.0, 0.0, 0.0, 0.0, 0.0, 0.0, 0.0, 0.0, 0.0, 0.0, 0.0, 0.0, 0.0, 0.0, 0.0, 0.0, 0.0, 0.0, 0.0, 0.0, 0.0, 0.0, 0.0, 0.0, 0.0, 0.0, 0.0, 0.0, 0.0, 0.0, 0.0, 0.0, 0.0, 0.0, 0.0, 0.0, 0.0, 0.0, 0.0, 0.0, 0.0, 0.0, 0.0, 0.0, 0.0, 0.0, 0.0, 0.0, 0.0, 0.0, 0.0, 0.0, 0.0, 0.0, 0.0, 0.0, 0.0, 0.0, 0.0, 0.0, 0.0, 0.0, 0.0, 0.0, 0.0, 0.0, 0.0, 0.0, 0.0, 0.0, 0.0, 0.0, 0.0, 0.0, 0.0, 0.0, 0.0, 0.0, 0.0, 0.0, 0.0, 0.0, 0.0, 0.0, 0.0, 0.0, 0.0, 0.0, 0.0, 0.0, 0.0, 0.0, 0.0, 0.0, 0.0, 0.0, 0.0, 0.0, 0.0, 0.0, 0.0, 0.0, 0.0, 0.0, 0.0, 0.0, 0.0, 0.0, 0.0, 0.0, 0.0, 0.0, 0.0, 0.0, 0.0, 0.0, 0.0, 0.0, 0.0, 0.0, 0.0, 0.0, 0.0, 0.0, 0.0, 0.0, 0.0, 0.0, 0.0, 0.0, 0.0, 0.0, 0.0, 0.0, 0.0, 0.0, 0.0, 0.0, 0.0, 0.0, 0.0, 0.0, 0.0, 0.0, 0.0, 0.0, 0.0, 0.0, 0.0, 0.0, 0.0, 0.0, 0.0, 0.0, 0.0, 0.0, 0.0, 0.0, 0.0, 0.0, 0.0, 0.0, 0.0, 0.0, 0.0, 0.0, 0.0, 0.0, 0.0, 0.0, 0.0, 0.0, 0.0, 0.0, 0.0, 0.0, 0.0, 0.0, 0.0, 0.0, 0.0, 0.0, 0.0, 0.0, 0.0, 0.0, 0.0, 0.0, 0.0, 0.0, 0.0, 0.0, 0.0, 0.0, 0.0, 0.0, 0.0, 0.0, 0.0, 0.0, 0.0, 0.0, 0.0, 0.0, 0.0, 0.0, 0.0, 0.0, 0.0, 0.0, 0.0, 0.0, 0.0, 0.0, 0.0, 0.0, 0.0, 0.0, 0.0, 0.0, 0.0, 0.0, 0.0, 0.0, 0.0, 0.0, 0.0, 0.0, 0.0, 0.0, 0.0, 0.0, 0.0, 0.0, 0.0, 0.0, 0.0, 0.0, 0.0, 0.0, 0.0, 0.0, 0.0, 0.0, 0.0, 0.0, 0.0, 0.0, 0.0, 0.0, 0.0, 0.0, 0.0, 0.0, 0.0, 0.0, 0.0, 0.0, 0.0, 0.0, 0.0, 0.0, 0.0, 0.0, 0.0, 0.0, 0.0, 0.0, 0.0, 0.0, 0.0, 0.0, 0.0, 0.0, 0.0, 0.0, 0.0, 0.0, 0.0, 0.0, 0.0, 0.0, 0.0, 0.0, 0.0, 0.0, 0.0, 0.0, 0.0, 0.0, 0.0, 0.0, 0.0, 0.0, 0.0, 0.0, 0.0, 0.0, 0.0, 0.0, 0.0, 0.0, 0.0, 0.0, 0.0, 0.0, 0.0, 0.0, 0.0, 0.0, 0.0, 0.0, 0.0, 0.0, 0.0, 0.0, 0.0, 0.0, 0.0, 0.0, 0.0, 0.0, 0.0, 0.0, 0.0, 0.0, 0.0, 0.0, 0.0, 0.0, 0.0, 0.0, 0.0, 0.0, 0.0, 0.0, 0.0, 0.0, 0.0, 0.0, 0.0, 0.0, 0.0, 0.0, 0.0, 0.0, 0.0, 0.0, 0.0, 0.0, 0.0, 0.0, 0.0, 0.0, 0.0, 0.0, 0.0, 0.0, 0.0, 0.0, 0.0, 0.0, 0.0, 0.0, 0.0, 0.0, 0.0, 0.0, 0.0, 0.0, 0.0, 0.0, 0.0, 0.0, 0.0, 0.0, 0.0, 0.0, 0.0, 0.0, 0.0, 0.0, 0.0, 0.0, 0.0, 0.0, 0.0, 0.0, 0.0, 0.0, 0.0, 0.0, 0.0, 0.0, 0.0, 0.0, 0.0, 0.0, 0.0, 0.0, 0.0, 0.0, 0.0, 0.0, 0.0, 0.0, 0.0, 0.0, 0.0, 0.0, 0.0, 0.0, 0.0, 0.0, 0.0, 0.0, 0.0, 0.0, 0.0, 0.0, 0.0, 0.0, 0.0, 0.0, 0.0, 0.0, 0.0, 0.0, 0.0, 0.0, 0.0, 0.0, 0.0, 0.0, 0.0, 0.0, 0.0, 0.0, 0.0, 0.0, 0.0, 0.0, 0.0, 0.0, 0.0, 0.0, 0.0, 0.0, 0.0, 0.0, 0.0, 0.0, 0.0, 0.0, 0.0, 0.0, 0.0, 0.0, 0.0, 0.0, 0.0, 0.0, 0.0, 0.0, 0.0, 0.0, 0.0, 0.0, 0.0, 0.0, 0.0, 0.0, 0.0, 0.0, 0.0, 0.0, 0.0, 0.0, 0.0, 0.0, 0.0, 0.0, 0.0, 0.0, 0.0, 0.0, 0.0, 0.0, 0.0, 0.0, 0.0, 0.0, 0.0, 0.0, 0.0, 0.0, 0.0, 0.0, 0.0, 0.0, 0.0, 0.0, 0.0, 0.0, 0.0, 0.0, 0.0, 0.0, 0.0, 0.0, 0.0, 0.0, 0.0, 0.0, 0.0, 0.0, 0.0, 0.0, 0.0, 0.0, 0.0, 0.0, 0.0, 0.0, 0.0, 0.0, 0.0, 0.0, 0.0, 0.0, 0.0, 0.0, 0.0, 0.0, 0.0, 0.0, 0.0, 0.0, 0.0, 0.0, 0.0, 0.0, 0.0, 0.0, 0.0, 0.0, 0.0, 0.0, 0.0, 0.0, 0.0, 0.0, 0.0, 0.0, 0.0, 0.0, 0.0, 0.0, 0.0, 0.0, 0.0, 0.0, 0.0, 0.0, 0.0, 0.0, 0.0, 0.0, 0.0, 0.0, 0.0, 0.0, 0.0, 0.0, 0.0, 0.0, 0.0, 0.0, 0.0, 0.0, 0.0, 0.0, 0.0, 0.0, 0.0, 0.0, 0.0, 0.0, 0.0, 0.0, 0.0, 0.0, 0.0, 0.0, 0.0, 0.0, 0.0, 0.0, 0.0, 0.0, 0.0, 0.0, 0.0, 0.0, 0.0, 0.0, 0.0, 0.0, 0.0, 0.0, 0.0, 0.0, 0.0, 0.0, 0.0, 0.0, 0.0, 0.0, 0.0, 0.0, 0.0, 0.0, 0.0, 0.0, 0.0, 0.0, 0.0, 0.0, 0.0, 0.0, 0.0, 0.0, 0.0, 0.0, 0.0, 0.0, 0.0, 0.0, 0.0, 0.0, 0.0, 0.0, 0.0, 0.0, 0.0, 0.0, 0.0, 0.0, 0.0, 0.0, 0.0, 0.0, 0.0, 0.0, 0.0, 0.0, 0.0, 0.0, 0.0, 0.0, 0.0, 0.0, 0.0, 0.0, 0.0, 0.0, 0.0, 0.0, 0.0, 0.0, 0.0, 0.0, 0.0, 0.0, 0.0, 0.0, 0.0, 0.0, 0.0, 0.0, 0.0, 0.0, 0.0, 0.0, 0.0, 0.0, 0.0, 0.0, 0.0, 0.0, 0.0, 0.0, 0.0, 0.0, 0.0, 0.0, 0.0, 0.0, 0.0, 0.0, 0.0, 0.0, 0.0, 0.0, 0.0, 0.0, 0.0, 0.0, 0.0, 0.0, 0.0, 0.0, 0.0, 0.0, 0.0, 0.0, 0.0, 0.0, 0.0, 0.0, 0.0, 0.0, 0.0, 0.0, 0.0, 0.0, 0.0, 0.0, 0.0, 0.0, 0.0, 0.0, 0.0, 0.0, 0.0, 0.0, 0.0, 0.0, 0.0, 0.0, 0.0, 0.0, 0.0, 0.0, 0.0, 0.0, 0.0, 0.0, 0.0, 0.0, 0.0, 0.0, 0.0, 0.0, 0.0, 0.0, 0.0, 0.0, 0.0, 0.0, 0.0, 0.0, 0.0, 0.0, 0.0, 0.0, 0.0, 0.0, 0.0, 0.0, 0.0, 0.0, 0.0, 0.0, 0.0, 0.0, 0.0, 0.0, 0.0, 0.0, 0.0, 0.0, 0.0, 0.0, 0.0, 0.0, 0.0, 0.0, 0.0, 0.0, 0.0, 0.0, 0.0, 0.0, 0.0, 0.0, 0.0, 0.0, 0.0, 0.0, 0.0, 0.0, 0.0, 0.0, 0.0, 0.0, 0.0, 0.0, 0.0, 0.0, 0.0, 0.0, 0.0, 0.0, 0.0, 0.0, 0.0, 0.0, 0.0, 0.0, 0.0, 0.0, 0.0, 0.0, 0.0, 0.0, 0.0, 0.0, 0.0, 0.0, 0.0, 0.0, 0.0, 0.0, 0.0, 0.0, 0.0, 0.0, 0.0, 0.0, 0.0, 0.0, 0.0, 0.0, 0.0, 0.0, 0.0, 0.0, 0.0, 0.0, 0.0, 0.0, 0.0, 0.0, 0.0, 0.0, 0.0, 0.0, 0.0, 0.0, 0.0, 0.0, 0.0, 0.0, 0.0, 0.0, 0.0, 0.0, 0.0, 0.0, 0.0, 0.0, 0.0, 0.0, 0.0, 0.0, 0.0, 0.0, 0.0, 0.0, 0.0, 0.0, 0.0, 0.0, 0.0, 0.0, 0.0, 0.0, 0.0, 0.0, 0.0, 0.0, 0.0, 0.0, 0.0, 0.0, 0.0, 0.0, 0.0, 0.0, 0.0, 0.0, 0.0, 0.0, 0.0, 0.0, 0.0, 0.0, 0.0, 0.0, 0.0, 0.0, 0.0, 0.0, 0.0, 0.0, 0.0, 0.0, 0.0, 0.0, 0.0, 0.0, 0.0, 0.0, 0.0, 0.0, 0.0, 0.0, 0.0, 0.0, 0.0, 0.0, 0.0, 0.0, 0.0, 0.0, 0.0, 0.0, 0.0, 0.0, 0.0, 0.0, 0.0, 0.0, 0.0, 0.0, 0.0, 0.0, 0.0, 0.0, 0.0, 0.0, 0.0, 0.0, 0.0, 0.0, 0.0, 0.0, 0.0, 0.0, 0.0, 0.0, 0.0, 0.0, 0.0, 0.0, 0.0, 0.0, 0.0, 0.0, 0.0, 0.0, 0.0, 0.0, 0.0, 0.0, 0.0, 0.0, 0.0, 0.0, 0.0, 0.0, 0.0, 0.0, 0.0, 0.0, 0.0, 0.0, 0.0, 0.0, 0.0, 0.0, 0.0, 0.0, 0.0, 0.0, 0.0, 0.0, 0.0, 0.0, 0.0, 0.0, 0.0, 0.0, 0.0, 0.0, 0.0, 0.0, 0.0, 0.0, 0.0, 0.0, 0.0, 0.0, 0.0, 0.0, 0.0, 0.0, 0.0, 0.0, 0.0, 0.0, 0.0, 0.0, 0.0, 0.0, 0.0, 0.0, 0.0, 0.0, 0.0, 0.0, 0.0, 0.0, 0.0, 0.0, 0.0, 0.0, 0.0, 0.0, 0.0, 0.0, 0.0, 0.0, 0.0, 0.0, 0.0, 0.0, 0.0, 0.0, 0.0, 0.0, 0.0, 0.0, 0.0, 0.0, 0.0, 0.0, 0.0, 0.0, 0.0, 0.0, 0.0, 0.0, 0.0, 0.0, 0.0, 0.0, 0.0, 0.0, 0.0, 0.0, 0.0, 0.0, 0.0, 0.0, 0.0, 0.0, 0.0, 0.0, 0.0, 0.0, 0.0, 0.0, 0.0, 0.0, 0.0, 0.0, 0.0, 0.0, 0.0, 0.0, 0.0, 0.0, 0.0, 0.0, 0.0, 0.0, 0.0, 0.0, 0.0, 0.0, 0.0, 0.0, 0.0, 0.0, 0.0, 0.0, 0.0, 0.0, 0.0, 0.0, 0.0, 0.0, 0.0, 0.0, 0.0, 0.0, 0.0, 0.0, 0.0, 0.0, 0.0, 0.0, 0.0, 0.0, 0.0, 0.0, 0.0, 0.0, 0.0, 0.0, 0.0, 0.0, 0.0, 0.0, 0.0, 0.0, 0.0, 0.0, 0.0, 0.0, 0.0, 0.0, 0.0, 0.0, 0.0, 0.0, 0.0, 0.0, 0.0, 0.0, 0.0, 0.0, 0.0, 0.0, 0.0, 0.0, 0.0, 0.0, 0.0, 0.0, 0.0, 0.0, 0.0, 0.0, 0.0, 0.0, 0.0, 0.0, 0.0, 0.0, 0.0, 0.0, 0.0, 0.0, 0.0, 0.0, 0.0, 0.0, 0.0, 0.0, 0.0, 0.0, 0.0, 0.0, 0.0, 0.0, 0.0, 0.0, 0.0, 0.0, 0.0, 0.0, 0.0, 0.0, 0.0, 0.0, 0.0, 0.0, 0.0, 0.0, 0.0, 0.0, 0.0, 0.0, 0.0, 0.0, 0.0, 0.0, 0.0, 0.0, 0.0, 0.0, 0.0, 0.0, 0.0, 0.0, 0.0, 0.0, 0.0, 0.0, 0.0, 0.0, 0.0, 0.0, 0.0, 0.0, 0.0, 0.0, 0.0, 0.0, 0.0, 0.0, 0.0, 0.0, 0.0, 0.0, 0.0, 0.0, 0.0, 0.0, 0.0, 0.0, 0.0, 0.0, 0.0, 0.0, 0.0, 0.0, 0.0, 0.0, 0.0, 0.0, 0.0, 0.0, 0.0, 0.0, 0.0, 0.0, 0.0, 0.0, 0.0, 0.0, 0.0, 0.0, 0.0, 0.0, 0.0, 0.0, 0.0, 0.0, 0.0, 0.0, 0.0, 0.0, 0.0, 0.0, 0.0, 0.0, 0.0, 0.0, 0.0, 0.0, 0.0, 0.0, 0.0, 0.0, 0.0, 0.0, 0.0, 0.0, 0.0, 0.0, 0.0, 0.0, 0.0, 0.0, 0.0, 0.0, 0.0, 0.0, 0.0, 0.0, 0.0, 0.0, 0.0, 0.0, 0.0, 0.0, 0.0, 0.0, 0.0, 0.0, 0.0, 0.0, 0.0, 0.0, 0.0, 0.0, 0.0, 0.0, 0.0, 0.0, 0.0, 0.0, 0.0, 0.0, 0.0, 0.0, 0.0, 0.0, 0.0, 0.0, 0.0, 0.0, 0.0, 0.0, 0.0, 0.0, 0.0, 0.0, 0.0, 0.0, 0.0, 0.0, 0.0, 0.0, 0.0, 0.0, 0.0, 0.0, 0.0, 0.0, 0.0, 0.0, 0.0, 0.0, 0.0, 0.0, 0.0, 0.0, 0.0, 0.0, 0.0, 0.0, 0.0, 0.0, 0.0, 0.0, 0.0, 0.0, 0.0, 0.0, 0.0, 0.0, 0.0, 0.0, 0.0, 0.0, 0.0, 0.0, 0.0, 0.0, 0.0, 0.0, 0.0, 0.0, 0.0, 0.0, 0.0, 0.0, 0.0, 0.0, 0.0, 0.0, 0.0, 0.0, 0.0, 0.0, 0.0, 0.0, 0.0, 0.0, 0.0, 0.0, 0.0, 0.0, 0.0, 0.0, 0.0, 0.0, 0.0, 0.0, 0.0, 0.0, 0.0, 0.0, 0.0, 0.0, 0.0, 0.0, 0.0, 0.0, 0.0, 0.0, 0.0, 0.0, 0.0, 0.0, 0.0, 0.0, 0.0, 0.0, 0.0, 0.0, 0.0, 0.0, 0.0, 0.0, 0.0, 0.0, 0.0, 0.0, 0.0, 0.0, 0.0, 0.0, 0.0, 0.0, 0.0, 0.0, 0.0, 0.0, 0.0, 0.0, 0.0, 0.0, 0.0, 0.0, 0.0, 0.0, 0.0, 0.0, 0.0, 0.0, 0.0, 0.0, 0.0, 0.0, 0.0, 0.0, 0.0, 0.0, 0.0, 0.0, 0.0, 0.0, 0.0, 0.0, 0.0, 0.0, 0.0, 0.0, 0.0, 0.0, 0.0, 0.0, 0.0, 0.0, 0.0, 0.0, 0.0, 0.0, 0.0, 0.0, 0.0, 0.0, 0.0, 0.0, 0.0, 0.0, 0.0, 0.0, 0.0, 0.0, 0.0, 0.0, 0.0, 0.0, 0.0, 0.0, 0.0, 0.0, 0.0, 0.0, 0.0, 0.0, 0.0, 0.0, 0.0, 0.0, 0.0, 0.0, 0.0, 0.0, 0.0, 0.0, 0.0, 0.0, 0.0, 0.0, 0.0, 0.0, 0.0, 0.0, 0.0, 0.0, 0.0, 0.0, 0.0, 0.0, 0.0, 0.0, 0.0, 0.0, 0.0, 0.0, 0.0, 0.0, 0.0, 0.0, 0.0, 0.0, 0.0, 0.0, 0.0, 0.0, 0.0, 0.0, 0.0, 0.0, 0.0, 0.0, 0.0, 0.0, 0.0, 0.0, 0.0, 0.0, 0.0, 0.0, 0.0, 0.0, 0.0, 0.0, 0.0, 0.0, 0.0, 0.0, 0.0, 0.0, 0.0, 0.0, 0.0, 0.0, 0.0, 0.0, 0.0, 0.0, 0.0, 0.0, 0.0, 0.0, 0.0, 0.0, 0.0, 0.0, 0.0, 0.0, 0.0, 0.0, 0.0, 0.0, 0.0, 0.0, 0.0, 0.0, 0.0, 0.0, 0.0, 0.0, 0.0, 0.0, 0.0, 0.0, 0.0, 0.0, 0.0, 0.0, 0.0, 0.0, 0.0, 0.0, 0.0, 0.0, 0.0, 0.0, 0.0, 0.0, 0.0, 0.0, 0.0, 0.0, 0.0, 0.0, 0.0, 0.0, 0.0, 0.0, 0.0, 0.0, 0.0, 0.0, 0.0, 0.0, 0.0, 0.0, 0.0, 0.0, 0.0, 0.0, 0.0, 0.0, 0.0, 0.0, 0.0, 0.0, 0.0, 0.0, 0.0, 0.0, 0.0, 0.0, 0.0, 0.0, 0.0, 0.0, 0.0, 0.0, 0.0, 0.0, 0.0, 0.0, 0.0, 0.0, 0.0, 0.0, 0.0, 0.0, 0.0, 0.0, 0.0, 0.0, 0.0, 0.0, 0.0, 0.0, 0.0, 0.0, 0.0, 0.0, 0.0, 0.0, 0.0, 0.0, 0.0, 0.0, 0.0, 0.0, 0.0, 0.0, 0.0, 0.0, 0.0, 0.0, 0.0, 0.0, 0.0, 0.0, 0.0, 0.0, 0.0, 0.0, 0.0, 0.0, 0.0, 0.0, 0.0, 0.0, 0.0, 0.0, 0.0, 0.0, 0.0, 0.0, 0.0, 0.0, 0.0, 0.0, 0.0, 0.0, 0.0, 0.0, 0.0, 0.0, 0.0, 0.0, 0.0, 0.0, 0.0, 0.0, 0.0, 0.0, 0.0, 0.0, 0.0, 0.0, 0.0, 0.0, 0.0, 0.0, 0.0, 0.0, 0.0, 0.0, 0.0, 0.0, 0.0, 0.0, 0.0, 0.0, 0.0, 0.0, 0.0, 0.0, 0.0, 0.0, 0.0, 0.0, 0.0, 0.0, 0.0, 0.0, 0.0, 0.0, 0.0, 0.0, 0.0, 0.0, 0.0, 0.0, 0.0, 0.0, 0.0, 0.0, 0.0, 0.0, 0.0, 0.0, 0.0, 0.0, 0.0, 0.0, 0.0, 0.0, 0.0, 0.0, 0.0, 0.0, 0.0, 0.0, 0.0, 0.0, 0.0, 0.0, 0.0, 0.0, 0.0, 0.0, 0.0, 0.0, 0.0, 0.0, 0.0, 0.0, 0.0, 0.0, 0.0, 0.0, 0.0, 0.0, 0.0, 0.0, 0.0, 0.0, 0.0, 0.0, 0.0, 0.0, 0.0, 0.0, 0.0, 0.0, 0.0, 0.0, 0.0, 0.0, 0.0, 0.0, 0.0, 0.0, 0.0, 0.0, 0.0, 0.0, 0.0, 0.0, 0.0, 0.0, 0.0, 0.0, 0.0, 0.0, 0.0, 0.0, 0.0, 0.0, 0.0, 0.0, 0.0, 0.0, 0.0, 0.0, 0.0, 0.0, 0.0, 0.0, 0.0, 0.0, 0.0, 0.0, 0.0, 0.0, 0.0, 0.0, 0.0, 0.0, 0.0, 0.0, 0.0, 0.0, 0.0, 0.0, 0.0, 0.0, 0.0, 0.0, 0.0, 0.0, 0.0, 0.0, 0.0, 0.0, 0.0, 0.0, 0.0, 0.0, 0.0, 0.0, 0.0, 0.0, 0.0, 0.0, 0.0, 0.0, 0.0, 0.0, 0.0, 0.0, 0.0, 0.0, 0.0, 0.0, 0.0, 0.0, 0.0, 0.0, 0.0, 0.0, 0.0, 0.0, 0.0, 0.0, 0.0, 0.0, 0.0, 0.0, 0.0, 0.0, 0.0, 0.0, 0.0, 0.0, 0.0, 0.0, 0.0, 0.0, 0.0, 0.0, 0.0, 0.0, 0.0, 0.0, 0.0, 0.0, 0.0, 0.0, 0.0, 0.0, 0.0, 0.0, 0.0, 0.0, 0.0, 0.0, 0.0, 0.0, 0.0, 0.0, 0.0, 0.0, 0.0, 0.0, 0.0, 0.0, 0.0, 0.0, 0.0, 0.0, 0.0, 0.0, 0.0, 0.0, 0.0, 0.0, 0.0, 0.0, 0.0, 0.0, 0.0, 0.0, 0.0, 0.0, 0.0, 0.0, 0.0, 0.0, 0.0, 0.0, 0.0, 0.0, 0.0, 0.0, 0.0, 0.0, 0.0, 0.0, 0.0, 0.0, 0.0, 0.0, 0.0, 0.0, 0.0, 0.0, 0.0, 0.0, 0.0, 0.0, 0.0, 0.0, 0.0, 0.0, 0.0, 0.0, 0.0, 0.0, 0.0, 0.0, 0.0, 0.0, 0.0, 0.0, 0.0, 0.0, 0.0, 0.0, 0.0, 0.0, 0.0, 0.0, 0.0, 0.0, 0.0, 0.0, 0.0, 0.0, 0.0, 0.0, 0.0, 0.0, 0.0, 0.0, 0.0, 0.0, 0.0, 0.0, 0.0, 0.0, 0.0, 0.0, 0.0, 0.0, 0.0, 0.0, 0.0, 0.0, 0.0, 0.0, 0.0, 0.0, 0.0, 0.0, 0.0, 0.0, 0.0, 0.0, 0.0, 0.0, 0.0, 0.0, 0.0, 0.0, 0.0, 0.0, 0.0, 0.0, 0.0, 0.0, 0.0, 0.0, 0.0, 0.0, 0.0, 0.0, 0.0, 0.0, 0.0, 0.0, 0.0, 0.0, 0.0, 0.0, 0.0, 0.0, 0.0, 0.0, 0.0, 0.0, 0.0, 0.0, 0.0, 0.0, 0.0, 0.0, 0.0, 0.0, 0.0, 0.0, 0.0, 0.0, 0.0, 0.0, 0.0, 0.0, 0.0, 0.0, 0.0, 0.0, 0.0, 0.0, 0.0, 0.0, 0.0, 0.0, 0.0, 0.0, 0.0, 0.0, 0.0, 0.0, 0.0, 0.0, 0.0, 0.0, 0.0, 0.0, 0.0, 0.0, 0.0, 0.0, 0.0, 0.0, 0.0, 0.0, 0.0, 0.0, 0.0, 0.0, 0.0, 0.0, 0.0, 0.0, 0.0, 0.0, 0.0, 0.0, 0.0, 0.0, 0.0, 0.0, 0.0, 0.0, 0.0, 0.0, 0.0, 0.0, 0.0, 0.0, 0.0, 0.0, 0.0, 0.0, 0.0, 0.0, 0.0, 0.0, 0.0, 0.0, 0.0, 0.0, 0.0, 0.0, 0.0, 0.0, 0.0, 0.0, 0.0, 0.0, 0.0, 0.0, 0.0, 0.0, 0.0, 0.0, 0.0, 0.0, 0.0, 0.0, 0.0, 0.0, 0.0, 0.0, 0.0, 0.0, 0.0, 0.0, 0.0, 0.0, 0.0, 0.0, 0.0, 0.0, 0.0, 0.0, 0.0, 0.0, 0.0, 0.0, 0.0, 0.0, 0.0, 0.0, 0.0, 0.0, 0.0, 0.0, 0.0, 0.0, 0.0, 0.0, 0.0, 0.0, 0.0, 0.0, 0.0, 0.0, 0.0, 0.0, 0.0, 0.0, 0.0, 0.0, 0.0, 0.0, 0.0, 0.0, 0.0, 0.0, 0.0, 0.0, 0.0, 0.0, 0.0, 0.0, 0.0, 0.0, 0.0, 0.0, 0.0, 0.0, 0.0, 0.0, 0.0, 0.0, 0.0, 0.0, 0.0, 0.0, 0.0, 0.0, 0.0, 0.0, 0.0, 0.0, 0.0, 0.0, 0.0, 0.0, 0.0, 0.0, 0.0, 0.0, 0.0, 0.0, 0.0, 0.0, 0.0, 0.0, 0.0, 0.0, 0.0, 0.0, 0.0, 0.0, 0.0, 0.0, 0.0, 0.0, 0.0, 0.0, 0.0, 0.0, 0.0, 0.0, 0.0, 0.0, 0.0, 0.0, 0.0, 0.0, 0.0, 0.0, 0.0, 0.0, 0.0, 0.0, 0.0, 0.0, 0.0, 0.0, 0.0, 0.0, 0.0, 0.0, 0.0, 0.0, 0.0, 0.0, 0.0, 0.0, 0.0, 0.0, 0.0, 0.0, 0.0, 0.0, 0.0, 0.0, 0.0, 0.0, 0.0, 0.0, 0.0, 0.0, 0.0, 0.0, 0.0, 0.0, 0.0, 0.0, 0.0, 0.0, 0.0, 0.0, 0.0, 0.0, 0.0, 0.0, 0.0, 0.0, 0.0, 0.0, 0.0, 0.0, 0.0, 0.0, 0.0, 0.0, 0.0, 0.0, 0.0, 0.0, 0.0, 0.0, 0.0, 0.0, 0.0, 0.0, 0.0, 0.0, 0.0, 0.0, 0.0, 0.0, 0.0, 0.0, 0.0, 0.0, 0.0, 0.0, 0.0, 0.0, 0.0, 0.0, 0.0, 0.0, 0.0, 0.0, 0.0, 0.0, 0.0, 0.0, 0.0, 0.0, 0.0, 0.0, 0.0, 0.0, 0.0, 0.0, 0.0, 0.0, 0.0, 0.0, 0.0, 0.0, 0.0, 0.0, 0.0, 0.0, 0.0, 0.0, 0.0, 0.0, 0.0, 0.0, 0.0, 0.0, 0.0, 0.0, 0.0, 0.0, 0.0, 0.0, 0.0, 0.0, 0.0, 0.0, 0.0, 0.0, 0.0, 0.0, 0.0, 0.0, 0.0, 0.0, 0.0, 0.0, 0.0, 0.0, 0.0, 0.0, 0.0, 0.0, 0.0, 0.0, 0.0, 0.0, 0.0, 0.0, 0.0, 0.0, 0.0, 0.0, 0.0, 0.0, 0.0, 0.0, 0.0, 0.0, 0.0, 0.0, 0.0, 0.0, 0.0, 0.0, 0.0, 0.0, 0.0, 0.0, 0.0, 0.0, 0.0, 0.0, 0.0, 0.0, 0.0, 0.0, 0.0, 0.0, 0.0, 0.0, 0.0, 0.0, 0.0, 0.0, 0.0, 0.0, 0.0, 0.0, 0.0, 0.0, 0.0, 0.0, 0.0, 0.0, 0.0, 0.0, 0.0, 0.0, 0.0, 0.0, 0.0, 0.0, 0.0, 0.0, 0.0, 0.0, 0.0, 0.0, 0.0, 0.0, 0.0, 0.0, 0.0, 0.0, 0.0, 0.0, 0.0, 0.0, 0.0, 0.0, 0.0, 0.0, 0.0, 0.0, 0.0, 0.0, 0.0, 0.0, 0.0, 0.0, 0.0, 0.0, 0.0, 0.0, 0.0, 0.0, 0.0, 0.0, 0.0, 0.0, 0.0, 0.0, 0.0, 0.0, 0.0, 0.0, 0.0, 0.0, 0.0, 0.0, 0.0, 0.0, 0.0, 0.0, 0.0, 0.0, 0.0, 0.0, 0.0, 0.0, 0.0, 0.0, 0.0, 0.0, 0.0, 0.0, 0.0, 0.0, 0.0, 0.0, 0.0, 0.0, 0.0, 0.0, 0.0, 0.0, 0.0, 0.0, 0.0, 0.0, 0.0, 0.0, 0.0, 0.0, 0.0, 0.0, 0.0, 0.0, 0.0, 0.0, 0.0, 0.0, 0.0, 0.0, 0.0, 0.0, 0.0, 0.0, 0.0, 0.0, 0.0, 0.0, 0.0, 0.0, 0.0, 0.0, 0.0, 0.0, 0.0, 0.0, 0.0, 0.0, 0.0, 0.0, 0.0, 0.0, 0.0, 0.0, 0.0, 0.0, 0.0, 0.0, 0.0, 0.0, 0.0, 0.0, 0.0, 0.0, 0.0, 0.0, 0.0, 0.0, 0.0, 0.0, 0.0, 0.0, 0.0, 0.0, 0.0, 0.0, 0.0, 0.0, 0.0, 0.0, 0.0, 0.0, 0.0, 0.0, 0.0, 0.0, 0.0, 0.0, 0.0, 0.0, 0.0, 0.0, 0.0, 0.0, 0.0, 0.0, 0.0, 0.0, 0.0, 0.0, 0.0, 0.0, 0.0, 0.0, 0.0, 0.0, 0.0, 0.0, 0.0, 0.0, 0.0, 0.0, 0.0, 0.0, 0.0, 0.0, 0.0, 0.0, 0.0, 0.0, 0.0, 0.0, 0.0, 0.0, 0.0, 0.0, 0.0, 0.0, 0.0, 0.0, 0.0, 0.0, 0.0, 0.0, 0.0, 0.0, 0.0, 0.0, 0.0, 0.0, 0.0, 0.0, 0.0, 0.0, 0.0, 0.0, 0.0, 0.0, 0.0, 0.0, 0.0, 0.0, 0.0, 0.0, 0.0, 0.0, 0.0, 0.0, 0.0, 0.0, 0.0, 0.0, 0.0, 0.0, 0.0, 0.0, 0.0, 0.0, 0.0, 0.0, 0.0, 0.0, 0.0, 0.0, 0.0, 0.0, 0.0, 0.0, 0.0, 0.0, 0.0, 0.0, 0.0, 0.0, 0.0, 0.0, 0.0, 0.0, 0.0, 0.0, 0.0, 0.0, 0.0, 0.0, 0.0, 0.0, 0.0, 0.0, 0.0, 0.0, 0.0, 0.0, 0.0, 0.0, 0.0, 0.0, 0.0, 0.0, 0.0, 0.0, 0.0, 0.0, 0.0, 0.0, 0.0, 0.0, 0.0, 0.0, 0.0, 0.0, 0.0, 0.0, 0.0, 0.0, 0.0, 0.0, 0.0, 0.0, 0.0, 0.0, 0.0, 0.0, 0.0, 0.0, 0.0, 0.0, 0.0, 0.0, 0.0, 0.0, 0.0, 0.0, 0.0, 0.0, 0.0, 0.0, 0.0, 0.0, 0.0, 0.0, 0.0, 0.0, 0.0, 0.0, 0.0, 0.0, 0.0, 0.0, 0.0, 0.0, 0.0, 0.0, 0.0, 0.0, 0.0, 0.0, 0.0, 0.0, 0.0, 0.0, 0.0, 0.0, 0.0, 0.0, 0.0, 0.0, 0.0, 0.0, 0.0, 0.0, 0.0, 0.0, 0.0, 0.0, 0.0, 0.0, 0.0, 0.0, 0.0, 0.0, 0.0, 0.0, 0.0, 0.0, 0.0, 0.0, 0.0, 0.0, 0.0, 0.0, 0.0, 0.0, 0.0, 0.0, 0.0, 0.0, 0.0, 0.0, 0.0, 0.0, 0.0, 0.0, 0.0, 0.0, 0.0, 0.0, 0.0, 0.0, 0.0, 0.0, 0.0, 0.0, 0.0, 0.0, 0.0, 0.0, 0.0, 0.0, 0.0, 0.0, 0.0, 0.0, 0.0, 0.0, 0.0, 0.0, 0.0, 0.0, 0.0, 0.0, 0.0, 0.0, 0.0, 0.0, 0.0, 0.0, 0.0, 0.0, 0.9994, 0.5523, 1.0, 0.4538, 0.5, 0.5, 0.05862, 0.2606, 0.0204, 0.3513, 0.5, 0.5, 1.0, 0.4538, 0.9814, 0.3572, 0.5, 0.5, 0.0204, 0.3513, 0.0006028, 0.4477, 0.5, 0.5, 0.9814, 0.3572, 0.9443, 0.266, 0.5, 0.5, 0.0006028, 0.4477, 0.0, 0.5462, 0.5, 0.5, 0.9443, 0.266, 0.8901, 0.1838, 0.5, 0.5, 0.2606, 0.9414, 0.3513, 0.9796, 0.5, 0.5, 0.0, 0.5462, 0.01861, 0.6428, 0.5, 0.5, 0.8901, 0.1838, 0.8209, 0.1138, 0.5, 0.5, 0.3513, 0.9796, 0.4477, 0.9994, 0.5, 0.5, 0.01861, 0.6428, 0.05572, 0.734, 0.5, 0.5, 0.8209, 0.1138, 0.7394, 0.05862, 0.5, 0.5, 0.4477, 0.9994, 0.5462, 1.0, 0.5, 0.5, 0.05572, 0.734, 0.1099, 0.8162, 0.5, 0.5, 0.7394, 0.05862, 0.6487, 0.0204, 0.5, 0.5, 0.5462, 1.0, 0.6428, 0.9814, 0.5, 0.5, 0.1099, 0.8162, 0.1791, 0.8862, 0.5, 0.5, 0.6487, 0.0204, 0.5523, 0.0006031, 0.5, 0.5, 0.6428, 0.9814, 0.734, 0.9443, 0.5, 0.5, 0.1791, 0.8862, 0.2606, 0.9414, 0.5, 0.5, 0.5523, 0.0006031, 0.4538, 0.0, 0.5, 0.5, 0.734, 0.9443, 0.8162, 0.8901, 0.5, 0.5, 0.4538, 0.0, 0.3572, 0.01861, 0.5, 0.5, 0.8162, 0.8901, 0.8862, 0.8209, 0.5, 0.5, 0.3572, 0.01861, 0.266, 0.05572, 0.5, 0.5, 0.8862, 0.8209, 0.9414, 0.7394, 0.5, 0.5, 0.266, 0.05572, 0.1838, 0.1099, 0.5, 0.5, 0.9414, 0.7394, 0.9796, 0.6487, 0.5, 0.5, 0.1838, 0.1099, 0.1138, 0.1791, 0.5, 0.5, 0.9796, 0.6487, 0.9994, 0.5523, 0.5, 0.5, 0.1138, 0.1791, 0.05862, 0.2606, 0.5, 0.5])
me_cunurbspath.materials.append(mat_untitled)
me_cunurbspath.use_remesh_preserve_volume = False
me_cunurbspath.use_remesh_preserve_attributes = False
me_cunurbspath.use_mirror_vertex_groups = False
me_cunurbspath.auto_texspace = False
me_cunurbspath.update()

# ---- curves / text
cu_beziercircle = bpy.data.curves.new('BezierCircle', 'CURVE')
cu_beziercircle.dimensions = '3D'
_sp = cu_beziercircle.splines.new('BEZIER'); _sp.bezier_points.add(3)
_sp.bezier_points.foreach_set('co', [-1.0, 0.0, 0.0, 0.0, 1.0, 0.0, 1.0, 0.0, 0.0, 0.0, -1.0, 0.0])
_sp.bezier_points.foreach_set('handle_left', [-1.0, -0.5521, 0.0, -0.5521, 1.0, 0.0, 1.0, 0.5521, 0.0, 0.5521, -1.0, 0.0])
_sp.bezier_points.foreach_set('handle_right', [-1.0, 0.5521, 0.0, 0.5521, 1.0, 0.0, 1.0, -0.5521, 0.0, -0.5521, -1.0, 0.0])
for _p, _l, _r in zip(_sp.bezier_points, ['AUTO', 'AUTO', 'AUTO', 'AUTO'], ['AUTO', 'AUTO', 'AUTO', 'AUTO']): _p.handle_left_type = _l; _p.handle_right_type = _r
_sp.order_u = 0
_sp.order_v = 0
_sp.resolution_u = 1
_sp.use_cyclic_u = True
cu_beziercircle.use_path = True
cu_beziercircle.use_path_clamp = True
cu_beziercircle.bevel_resolution = 0
cu_beziercircle.resolution_u = 1
cu_beziercircle.fill_mode = 'HALF'

# ---- objects
ob_nurbspath_001 = bpy.data.objects.new('NurbsPath.001', me_cunurbspath_001)
ob_beziercircle = bpy.data.objects.new('BezierCircle', cu_beziercircle)
ob_nurbspath = bpy.data.objects.new('NurbsPath', me_cunurbspath)
ob_lamp = bpy.data.objects.new('Lamp', light_lamp)
ob_camera = bpy.data.objects.new('Camera', cam_camera)

# ---- transforms, parenting, visibility, modifiers, constraints
ob_nurbspath_001.location = (1.307, -0.2484, -0.6048)
ob_nurbspath_001.lineart.crease_threshold = 0.0
_m = ob_nurbspath_001.modifiers.new('Subsurf', 'SUBSURF')
_m.uv_smooth = 'PRESERVE_CORNERS'
_m.levels = 3
_m.render_levels = 3
_m.show_only_control_edges = False
ob_beziercircle.location = (2.72, -0.7932, 0.6405)
ob_beziercircle.scale = (0.15, 0.15, 0.15)
ob_beziercircle.lineart.crease_threshold = 0.0
ob_nurbspath.location = (1.386, -0.2705, -0.6079)
ob_nurbspath.lineart.crease_threshold = 0.0
_m = ob_nurbspath.modifiers.new('Subsurf', 'SUBSURF')
_m.uv_smooth = 'PRESERVE_CORNERS'
_m.levels = 3
_m.render_levels = 3
_m.show_only_control_edges = False
ob_lamp.location = (4.076, 1.005, 5.904)
ob_lamp.rotation_euler = (0.6503, 0.05522, 1.866)
ob_lamp.lock_rotations_4d = False
ob_lamp.empty_display_type = 'ARROWS'
ob_lamp.color = (0.0, 0.0, 0.0, 0.0)
ob_lamp.lineart.crease_threshold = 0.0
ob_camera.location = (7.481, -6.508, 5.344)
ob_camera.rotation_euler = (1.109, 0.0, 0.8149)
ob_camera.lock_rotations_4d = False
ob_camera.empty_display_type = 'ARROWS'
ob_camera.color = (0.0, 0.0, 0.0, 0.0)
ob_camera.display_type = 'WIRE'
ob_camera.lineart.crease_threshold = 0.0

# ---- collection membership
col_collection_1.objects.link(ob_nurbspath_001)
col_collection_1.objects.link(ob_beziercircle)
col_collection_1.objects.link(ob_nurbspath)
col_collection_1.objects.link(ob_lamp)
col_collection_1.objects.link(ob_camera)

# ---- scene / render settings (as saved in the file)
scene.camera = ob_camera
scene.frame_start = 1; scene.frame_end = 250; scene.frame_set(1)
scene.render.engine = 'CYCLES'
scene.render.resolution_percentage = 50
scene.render.dither_intensity = 0.0
scene.cycles.use_denoising = False
scene.cycles.samples = 128
scene.cycles.sampling_pattern = 'TABULATED_SOBOL'
scene.cycles.use_adaptive_sampling = False
scene.cycles.use_light_tree = False
scene.cycles.blur_glossy = 0.0
scene.cycles.sample_clamp_indirect = 0.0
scene.view_settings.view_transform = 'Standard'
bpy.context.view_layer.update()
